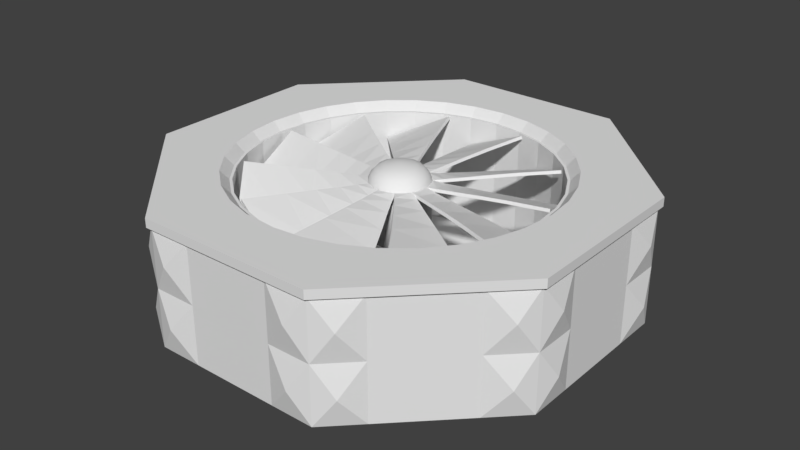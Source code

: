 # Source: BigFanThing.blend  (saved by Blender 2.77.0; exported with 4.5.12 LTS)
import bpy
from mathutils import Matrix  # noqa: F401  (used for matrix-valued properties, if any)

bpy.ops.wm.read_factory_settings(use_empty=True)
scene = bpy.context.scene
scene.name = 'Scene'

# ---- collections
col_collection_2 = bpy.data.collections.new('Collection 2'); scene.collection.children.link(col_collection_2)

# ---- world
world_world = bpy.data.worlds.new('World'); scene.world = world_world
world_world.color = (0.05088, 0.05088, 0.05088)
world_world.use_sun_shadow = False
world_world.sun_shadow_jitter_overblur = 0.0
world_world.cycles.sampling_method = 'MANUAL'

# ---- meshes
me_cylinder_014 = bpy.data.meshes.new('Cylinder.014')
me_cylinder_014.from_pydata([(0.2417, -0.9704, 0.4056), (0.857, -0.5152, 0.4056), (0.5946, -0.804, 0.302), (0.2417, -0.9704, 0.302), (0.9704, 0.2417, -1.5), (0.989, -0.148, -1.5), (0.989, -0.148, 0.4056), (0.857, -0.5152, -1.5), (0.5946, -0.804, -1.5), (0.5946, -0.804, 0.4056), (0.2417, -0.9704, -1.5), (-0.148, -0.989, -1.5), (-0.148, -0.989, 0.4056), (-0.5152, -0.857, -1.5), (-0.804, -0.5946, -1.5), (-0.804, -0.5946, 0.4056), (-0.9704, -0.2417, -1.5), (-0.9704, -0.2417, 0.4056), (-0.989, 0.148, -1.5), (-0.857, 0.5152, 0.4056), (-0.857, 0.5152, -1.5), (-0.5946, 0.804, -1.5), (-0.5946, 0.804, 0.4056), (-0.2417, 0.9704, -1.5), (-0.2417, 0.9704, 0.4056), (0.148, 0.989, -1.5), (0.5152, 0.857, -1.5), (0.5152, 0.857, 0.4056), (0.804, 0.5946, -1.5), (0.8778, 0.2186, 0.6388), (0.8946, -0.1339, 0.6388), (0.7753, -0.4661, 0.6388), (0.5379, -0.7273, 0.6388), (0.2186, -0.8778, 0.6388), (-0.1339, -0.8946, 0.6388), (-0.4661, -0.7753, 0.6388), (-0.7273, -0.5379, 0.6388), (-0.8778, -0.2186, 0.6388), (-0.8946, 0.1339, 0.6388), (-0.7753, 0.4661, 0.6388), (-0.5379, 0.7273, 0.6388), (-0.2186, 0.8778, 0.6388), (0.1339, 0.8946, 0.6388), (0.4661, 0.7753, 0.6388), (0.7273, 0.5379, 0.6388), (0.73, 0.1818, 0.7998), (0.7441, -0.1114, 0.7998), (0.6448, -0.3876, 0.7998), (0.4474, -0.6049, 0.7998), (0.1818, -0.73, 0.7998), (-0.1114, -0.7441, 0.7998), (-0.3876, -0.6448, 0.7998), (-0.6049, -0.4474, 0.7998), (-0.73, -0.1818, 0.7998), (-0.7441, 0.1114, 0.7998), (-0.6448, 0.3876, 0.7998), (-0.4474, 0.6049, 0.7998), (-0.1818, 0.73, 0.7998), (0.1114, 0.7441, 0.7998), (0.3876, 0.6448, 0.7998), (0.6049, 0.4474, 0.7998), (0.4776, 0.119, 0.9211), (0.4868, -0.07287, 0.9211), (0.4219, -0.2536, 0.9211), (0.2927, -0.3957, 0.9211), (0.119, -0.4776, 0.9211), (-0.07287, -0.4868, 0.9211), (-0.2536, -0.4219, 0.9211), (-0.3957, -0.2927, 0.9211), (-0.4776, -0.119, 0.9211), (-0.4868, 0.07287, 0.9211), (-0.4219, 0.2536, 0.9211), (-0.2927, 0.3957, 0.9211), (-0.119, 0.4776, 0.9211), (0.07287, 0.4868, 0.9211), (0.2536, 0.4219, 0.9211), (0.3957, 0.2927, 0.9211), (3.359e-07, 9.92e-08, 0.9929), (0.804, 0.5946, 0.4056), (0.148, 0.989, 0.4056), (-0.989, 0.148, 0.4056), (-0.5152, -0.857, 0.4056), (0.9704, 0.2417, 0.4056), (0.9704, 0.2417, 0.302), (0.989, -0.148, 0.302), (0.857, -0.5152, 0.302), (-0.148, -0.989, 0.302), (-0.5152, -0.857, 0.302), (-0.804, -0.5946, 0.302), (-0.9704, -0.2417, 0.302), (-0.989, 0.148, 0.302), (-0.857, 0.5152, 0.302), (-0.5946, 0.804, 0.302), (-0.2417, 0.9704, 0.302), (0.148, 0.989, 0.302), (0.5152, 0.857, 0.302), (0.804, 0.5946, 0.302)], [], [(4, 5, 7, 8, 10, 11, 13, 14, 16, 18, 20, 21, 23, 25, 26, 28), (35, 34, 50, 51), (15, 81, 35, 36), (82, 78, 44, 29), (12, 0, 33, 34), (27, 79, 42, 43), (9, 1, 31, 32), (24, 22, 40, 41), (6, 82, 29, 30), (19, 80, 38, 39), (17, 15, 36, 37), (81, 12, 34, 35), (78, 27, 43, 44), (0, 9, 32, 33), (79, 24, 41, 42), (1, 6, 30, 31), (22, 19, 39, 40), (80, 17, 37, 38), (42, 41, 57, 58), (36, 35, 51, 52), (43, 42, 58, 59), (30, 29, 45, 46), (37, 36, 52, 53), (44, 43, 59, 60), (31, 30, 46, 47), (38, 37, 53, 54), (29, 44, 60, 45), (32, 31, 47, 48), (39, 38, 54, 55), (33, 32, 48, 49), (40, 39, 55, 56), (34, 33, 49, 50), (41, 40, 56, 57), (70, 69, 77), (46, 45, 61, 62), (53, 52, 68, 69), (60, 59, 75, 76), (47, 46, 62, 63), (54, 53, 69, 70), (45, 60, 76, 61), (48, 47, 63, 64), (55, 54, 70, 71), (49, 48, 64, 65), (56, 55, 71, 72), (50, 49, 65, 66), (57, 56, 72, 73), (51, 50, 66, 67), (58, 57, 73, 74), (52, 51, 67, 68), (59, 58, 74, 75), (61, 76, 77), (64, 63, 77), (71, 70, 77), (65, 64, 77), (72, 71, 77), (66, 65, 77), (73, 72, 77), (67, 66, 77), (74, 73, 77), (68, 67, 77), (75, 74, 77), (62, 61, 77), (69, 68, 77), (76, 75, 77), (63, 62, 77), (3, 0, 12, 86), (86, 12, 81, 87), (87, 81, 15, 88), (88, 15, 17, 89), (89, 17, 80, 90), (90, 80, 19, 91), (91, 19, 22, 92), (92, 22, 24, 93), (93, 24, 79, 94), (94, 79, 27, 95), (95, 27, 78, 96), (96, 78, 82, 83), (4, 83, 84, 5), (28, 96, 83, 4), (26, 95, 96, 28), (25, 94, 95, 26), (23, 93, 94, 25), (21, 92, 93, 23), (20, 91, 92, 21), (18, 90, 91, 20), (16, 89, 90, 18), (14, 88, 89, 16), (13, 87, 88, 14), (11, 86, 87, 13), (10, 3, 86, 11), (8, 2, 3, 10), (7, 85, 2, 8), (5, 84, 85, 7), (85, 84, 83, 82, 6, 1), (3, 2, 9, 0), (85, 1, 9, 2)])
me_cylinder_014.polygons.foreach_set('use_smooth', [True] * 96)
_uv = me_cylinder_014.uv_layers.new(name='UVMap')
_uv.uv.foreach_set('vector', [0.0, 0.2007, 0.02201, 0.1172, 0.07012, 0.04971, 0.137, 0.008556, 0.2125, 0.0, 0.285, 0.02534, 0.3437, 0.08072, 0.3794, 0.1577, 0.3869, 0.2446, 0.3648, 0.3281, 0.3167, 0.3956, 0.2498, 0.4367, 0.1744, 0.4453, 0.1018, 0.42, 0.04318, 0.3646, 0.007433, 0.2876, 0.6669, 0.7525, 0.6604, 0.7147, 0.6973, 0.7105, 0.7024, 0.7401, 0.9023, 0.4479, 0.9339, 0.4501, 0.9189, 0.4976, 0.8911, 0.4956, 0.1418, 0.8907, 0.1793, 0.8915, 0.1727, 0.9395, 0.1398, 0.9388, 0.5935, 0.0536, 0.5561, 0.05437, 0.5538, 0.006375, 0.5866, 0.005699, 0.3869, 0.9501, 0.4185, 0.9479, 0.4297, 0.9956, 0.4019, 0.9976, 0.4455, 0.05209, 0.4138, 0.0499, 0.4289, 0.002449, 0.4567, 0.004374, 0.5292, 0.9456, 0.5666, 0.9464, 0.5597, 0.9943, 0.5269, 0.9936, 0.06644, 0.8916, 0.1037, 0.8907, 0.1063, 0.9389, 0.07361, 0.9396, 0.6873, 0.4501, 0.719, 0.4479, 0.7302, 0.4956, 0.7024, 0.4976, 0.8297, 0.4456, 0.8671, 0.4464, 0.8602, 0.4943, 0.8274, 0.4936, 0.6604, 0.0499, 0.6287, 0.05209, 0.6175, 0.004374, 0.6453, 0.002449, 0.2146, 0.893, 0.2466, 0.8953, 0.2318, 0.9429, 0.2037, 0.9409, 0.518, 0.05437, 0.4807, 0.0536, 0.4876, 0.005699, 0.5204, 0.006375, 0.4537, 0.9464, 0.4911, 0.9456, 0.4934, 0.9936, 0.4606, 0.9943, 5.792e-08, 0.8956, 0.03142, 0.8933, 0.04286, 0.9411, 0.01528, 0.9431, 0.6018, 0.9479, 0.6335, 0.9501, 0.6184, 0.9976, 0.5906, 0.9956, 0.7542, 0.4464, 0.7916, 0.4456, 0.7939, 0.4936, 0.7611, 0.4943, 1.0, 0.7147, 0.9935, 0.7525, 0.958, 0.7401, 0.9631, 0.7105, 0.6983, 0.82, 0.6797, 0.788, 0.7124, 0.7679, 0.727, 0.793, 0.9935, 0.6384, 1.0, 0.6762, 0.9631, 0.6804, 0.958, 0.6508, 0.8469, 0.5, 0.8797, 0.5075, 0.869, 0.5484, 0.8433, 0.5425, 0.7498, 0.8687, 0.722, 0.8473, 0.7455, 0.8143, 0.7673, 0.831, 0.9621, 0.5709, 0.9807, 0.6029, 0.9479, 0.623, 0.9334, 0.598, 0.7807, 0.5075, 0.8135, 0.5, 0.8171, 0.5425, 0.7914, 0.5484, 0.8135, 0.8909, 0.7807, 0.8834, 0.7914, 0.8425, 0.8171, 0.8484, 0.9106, 0.5222, 0.9384, 0.5436, 0.9149, 0.5767, 0.8931, 0.5599, 0.722, 0.5436, 0.7498, 0.5222, 0.7673, 0.5599, 0.7455, 0.5767, 0.8797, 0.8834, 0.8469, 0.8909, 0.8433, 0.8484, 0.869, 0.8425, 0.6797, 0.6029, 0.6983, 0.5709, 0.727, 0.598, 0.7124, 0.623, 0.9384, 0.8473, 0.9106, 0.8687, 0.8931, 0.831, 0.9149, 0.8143, 0.6604, 0.6762, 0.6669, 0.6384, 0.7024, 0.6508, 0.6973, 0.6804, 0.9807, 0.788, 0.9621, 0.82, 0.9334, 0.793, 0.9479, 0.7679, 0.8229, 0.7803, 0.8087, 0.777, 0.8302, 0.6955, 0.8433, 0.5425, 0.869, 0.5484, 0.8517, 0.6139, 0.8375, 0.6106, 0.7673, 0.831, 0.7455, 0.8143, 0.7832, 0.7613, 0.7953, 0.7706, 0.9334, 0.598, 0.9479, 0.623, 0.8955, 0.6553, 0.8874, 0.6414, 0.7914, 0.5484, 0.8171, 0.5425, 0.8229, 0.6106, 0.8087, 0.6139, 0.8171, 0.8484, 0.7914, 0.8425, 0.8087, 0.777, 0.8229, 0.7803, 0.8931, 0.5599, 0.9149, 0.5767, 0.8772, 0.6296, 0.8651, 0.6203, 0.7455, 0.5767, 0.7673, 0.5599, 0.7953, 0.6203, 0.7832, 0.6296, 0.869, 0.8425, 0.8433, 0.8484, 0.8375, 0.7803, 0.8517, 0.777, 0.7124, 0.623, 0.727, 0.598, 0.773, 0.6414, 0.7649, 0.6553, 0.9149, 0.8143, 0.8931, 0.831, 0.8651, 0.7706, 0.8772, 0.7613, 0.6973, 0.6804, 0.7024, 0.6508, 0.7593, 0.6707, 0.7565, 0.6871, 0.9479, 0.7679, 0.9334, 0.793, 0.8874, 0.7495, 0.8955, 0.7356, 0.7024, 0.7401, 0.6973, 0.7105, 0.7565, 0.7038, 0.7593, 0.7202, 0.9631, 0.7105, 0.958, 0.7401, 0.9011, 0.7202, 0.9039, 0.7038, 0.727, 0.793, 0.7124, 0.7679, 0.7649, 0.7356, 0.773, 0.7495, 0.958, 0.6508, 0.9631, 0.6804, 0.9039, 0.6871, 0.9011, 0.6707, 0.8651, 0.6203, 0.8772, 0.6296, 0.8302, 0.6955, 0.7832, 0.6296, 0.7953, 0.6203, 0.8302, 0.6955, 0.8517, 0.777, 0.8375, 0.7803, 0.8302, 0.6955, 0.7649, 0.6553, 0.773, 0.6414, 0.8302, 0.6955, 0.8772, 0.7613, 0.8651, 0.7706, 0.8302, 0.6955, 0.7565, 0.6871, 0.7593, 0.6707, 0.8302, 0.6955, 0.8955, 0.7356, 0.8874, 0.7495, 0.8302, 0.6955, 0.7593, 0.7202, 0.7565, 0.7038, 0.8302, 0.6955, 0.9039, 0.7038, 0.9011, 0.7202, 0.8302, 0.6955, 0.773, 0.7495, 0.7649, 0.7356, 0.8302, 0.6955, 0.9011, 0.6707, 0.9039, 0.6871, 0.8302, 0.6955, 0.8375, 0.6106, 0.8517, 0.6139, 0.8302, 0.6955, 0.7953, 0.7706, 0.7832, 0.7613, 0.8302, 0.6955, 0.8874, 0.6414, 0.8955, 0.6553, 0.8302, 0.6955, 0.8087, 0.6139, 0.8229, 0.6106, 0.8302, 0.6955, 0.5561, 0.09841, 0.5561, 0.07533, 0.5935, 0.07456, 0.5935, 0.09764, 0.6287, 0.09613, 0.6287, 0.07305, 0.6604, 0.07086, 0.6604, 0.09394, 0.9339, 0.4061, 0.9339, 0.4291, 0.9023, 0.4269, 0.9023, 0.4039, 0.8671, 0.4024, 0.8671, 0.4254, 0.8297, 0.4247, 0.8297, 0.4016, 0.7916, 0.4016, 0.7916, 0.4247, 0.7542, 0.4254, 0.7542, 0.4024, 0.719, 0.4039, 0.719, 0.4269, 0.6873, 0.4291, 0.6873, 0.4061, 0.6335, 0.9061, 0.6335, 0.9291, 0.6018, 0.9269, 0.6018, 0.9039, 0.5666, 0.9024, 0.5666, 0.9254, 0.5292, 0.9247, 0.5292, 0.9016, 0.4911, 0.9016, 0.4911, 0.9247, 0.4537, 0.9254, 0.4537, 0.9024, 0.4185, 0.9039, 0.4185, 0.9269, 0.3869, 0.9291, 0.3869, 0.9061, 0.2466, 0.8513, 0.2466, 0.8743, 0.2146, 0.8721, 0.2146, 0.849, 0.1793, 0.8474, 0.1793, 0.8705, 0.1418, 0.8697, 0.1418, 0.8467, 0.1037, 0.4453, 0.1037, 0.8467, 0.06644, 0.8476, 0.06644, 0.4462, 0.1793, 0.4461, 0.1793, 0.8474, 0.1418, 0.8467, 0.1418, 0.4453, 0.2466, 0.4499, 0.2466, 0.8513, 0.2146, 0.849, 0.2146, 0.4476, 0.4185, 0.5023, 0.4185, 0.9039, 0.3869, 0.9061, 0.3869, 0.5045, 0.4911, 0.5, 0.4911, 0.9016, 0.4537, 0.9024, 0.4537, 0.5008, 0.5666, 0.5008, 0.5666, 0.9024, 0.5292, 0.9016, 0.5292, 0.5, 0.6335, 0.5045, 0.6335, 0.9061, 0.6018, 0.9039, 0.6018, 0.5023, 0.719, 0.00228, 0.719, 0.4039, 0.6873, 0.4061, 0.6873, 0.004472, 0.7916, 0.0, 0.7916, 0.4016, 0.7542, 0.4024, 0.7542, 0.0007698, 0.8671, 0.0007697, 0.8671, 0.4024, 0.8297, 0.4016, 0.8297, 0.0, 0.9339, 0.004472, 0.9339, 0.4061, 0.9023, 0.4039, 0.9023, 0.00228, 0.6287, 0.4977, 0.6287, 0.09613, 0.6604, 0.09394, 0.6604, 0.4955, 0.5561, 0.5, 0.5561, 0.09841, 0.5935, 0.09764, 0.5935, 0.4992, 0.4807, 0.4992, 0.4807, 0.09764, 0.518, 0.09841, 0.518, 0.5, 0.4138, 0.4955, 0.4138, 0.09394, 0.4455, 0.09613, 0.4455, 0.4977, 0.03142, 0.4479, 0.03142, 0.8492, 4.634e-08, 0.8516, 0.0, 0.4502, 4.634e-08, 0.8516, 0.06644, 0.8476, 0.1037, 0.8467, 0.1037, 0.8698, 0.03142, 0.8723, 5.792e-08, 0.8747, 0.518, 0.09841, 0.4807, 0.09764, 0.4807, 0.07456, 0.518, 0.07533, 0.4138, 0.09394, 0.4138, 0.07086, 0.4455, 0.07305, 0.4455, 0.09613])
me_cylinder_014.use_remesh_preserve_volume = False
me_cylinder_014.use_remesh_preserve_attributes = False
me_cylinder_014.use_mirror_vertex_groups = False
me_cylinder_014.update()
me_cylinder_013 = bpy.data.meshes.new('Cylinder.013')
me_cylinder_013.from_pydata([(1.0, 7.55e-08, 0.4056), (0.8315, 0.5556, 0.302), (1.35, 0.05737, 0.4257), (1.151, 0.7156, 0.3219), (1.157, 0.6943, 0.22), (1.357, 0.03602, 0.3238), (1.913, 0.1408, 0.4568), (1.676, 1.011, 0.2265), (1.688, 0.9879, 0.1263), (1.925, 0.1176, 0.3566), (2.667, 0.2429, 0.5085), (2.388, 1.435, 0.0844), (2.396, 1.402, -0.01346), (2.675, 0.21, 0.4106), (3.608, 0.3649, 0.5614), (3.291, 1.95, -0.08395), (3.3, 1.91, -0.1791), (3.617, 0.325, 0.4663), (4.938, 0.4995, 0.6233), (4.331, 2.564, -0.283), (4.341, 2.524, -0.3781), (4.947, 0.4597, 0.5282), (0.8315, 0.5556, 0.4056), (1.0, 7.451e-08, 0.302), (0.8296, 0.5584, 0.4056), (0.3795, 0.9252, 0.302), (1.088, 0.8015, 0.4257), (0.5548, 1.236, 0.3219), (0.5721, 1.222, 0.22), (1.105, 0.7875, 0.3238), (1.508, 1.185, 0.4568), (0.826, 1.775, 0.2265), (0.849, 1.762, 0.1263), (1.531, 1.172, 0.3566), (2.077, 1.691, 0.5085), (1.18, 2.524, 0.0844), (1.205, 2.501, -0.01346), (2.102, 1.668, 0.4106), (2.789, 2.317, 0.5614), (1.641, 3.455, -0.08395), (1.671, 3.427, -0.1791), (2.819, 2.289, 0.4663), (3.817, 3.172, 0.6233), (2.161, 4.545, -0.283), (2.192, 4.517, -0.3781), (3.848, 3.144, 0.5282), (0.3795, 0.9252, 0.4056), (0.8296, 0.5584, 0.302), (0.3764, 0.9265, 0.4056), (-0.2018, 0.9794, 0.302), (0.4551, 1.273, 0.4257), (-0.23, 1.335, 0.3219), (-0.2077, 1.333, 0.22), (0.4773, 1.27, 0.3238), (0.5895, 1.825, 0.4568), (-0.3058, 1.934, 0.2265), (-0.2798, 1.936, 0.1263), (0.6156, 1.827, 0.3566), (0.7787, 2.562, 0.5085), (-0.4307, 2.753, 0.0844), (-0.3972, 2.748, -0.01346), (0.8123, 2.557, 0.4106), (1.02, 3.48, 0.5614), (-0.5679, 3.783, -0.08395), (-0.5274, 3.776, -0.1791), (1.06, 3.473, 0.4663), (1.396, 4.763, 0.6233), (-0.7449, 4.977, -0.283), (-0.7044, 4.971, -0.3781), (1.436, 4.757, 0.5282), (-0.2018, 0.9794, 0.4056), (0.3764, 0.9265, 0.302), (-0.2043, 0.9789, 0.4056), (-0.7137, 0.7004, 0.302), (-0.2043, 0.9789, 0.302), (-0.332, 1.31, 0.4257), (-0.9356, 0.9801, 0.3219), (-0.916, 0.9908, 0.22), (-0.3124, 1.321, 0.3238), (-0.5286, 1.844, 0.4568), (-1.332, 1.434, 0.2265), (-1.312, 1.451, 0.1263), (-0.5083, 1.86, 0.3566), (-0.7826, 2.561, 0.5085), (-1.893, 2.045, 0.0844), (-1.862, 2.059, -0.01346), (-0.7521, 2.576, 0.4106), (-1.094, 3.457, 0.5614), (-2.581, 2.823, -0.08395), (-2.544, 2.84, -0.1791), (-1.057, 3.474, 0.4663), (-1.498, 4.732, 0.6233), (-3.394, 3.716, -0.283), (-3.357, 3.733, -0.3781), (-1.461, 4.749, 0.5282), (-0.7137, 0.7004, 0.4056), (-0.6967, 0.7173, 0.4056), (-0.9778, 0.2093, 0.302), (-0.6967, 0.7173, 0.302), (-0.9819, 0.9286, 0.4257), (-1.315, 0.3267, 0.3219), (-1.304, 0.3462, 0.22), (-0.9711, 0.9481, 0.3238), (-1.434, 1.274, 0.4568), (-1.893, 0.498, 0.2265), (-1.885, 0.5228, 0.1263), (-1.425, 1.299, 0.3566), (-2.032, 1.744, 0.5085), (-2.693, 0.7131, 0.0844), (-2.675, 0.7419, -0.01346), (-2.014, 1.773, 0.4106), (-2.775, 2.334, 0.5614), (-3.691, 1.002, -0.08395), (-3.669, 1.036, -0.1791), (-2.753, 2.368, 0.4663), (-3.799, 3.194, 0.6233), (-4.857, 1.321, -0.283), (-4.835, 1.355, -0.3781), (-3.777, 3.229, 0.5282), (-0.9778, 0.2093, 0.4056), (-0.975, 0.2223, 0.4056), (-0.9342, -0.3569, 0.302), (-0.975, 0.2223, 0.302), (-1.329, 0.2442, 0.4257), (-1.281, -0.442, 0.3219), (-1.282, -0.4198, 0.22), (-1.331, 0.2664, 0.3238), (-1.896, 0.2879, 0.4568), (-1.859, -0.6133, 0.2265), (-1.866, -0.5879, 0.1263), (-1.903, 0.3132, 0.3566), (-2.654, 0.3559, 0.5085), (-2.647, -0.8684, 0.0844), (-2.648, -0.8345, -0.01346), (-2.655, 0.3898, 0.4106), (-3.598, 0.4461, 0.5614), (-3.642, -1.17, -0.08395), (-3.642, -1.129, -0.1791), (-3.599, 0.487, 0.4663), (-4.925, 0.6105, 0.6233), (-4.793, -1.537, -0.283), (-4.793, -1.496, -0.3781), (-4.926, 0.6514, 0.5282), (-0.9342, -0.3569, 0.4056), (-0.9439, -0.3302, 0.4056), (-0.6014, -0.799, 0.4056), (-0.6014, -0.799, 0.302), (-1.256, -0.5, 0.4257), (-0.8497, -1.055, 0.3219), (-0.8628, -1.037, 0.22), (-1.269, -0.482, 0.3238), (-1.759, -0.7646, 0.4568), (-1.248, -1.508, 0.2265), (-1.267, -1.49, 0.1263), (-1.778, -0.7466, 0.3566), (-2.437, -1.11, 0.5085), (-1.78, -2.143, 0.0844), (-1.799, -2.115, -0.01346), (-2.456, -1.082, 0.4106), (-3.285, -1.536, 0.5614), (-2.462, -2.927, -0.08395), (-2.484, -2.893, -0.1791), (-3.307, -1.501, 0.4663), (-4.496, -2.102, 0.6233), (-3.242, -3.85, -0.283), (-3.264, -3.815, -0.3781), (-4.518, -2.068, 0.5282), (-0.9439, -0.3302, 0.302), (-0.6178, -0.7864, 0.4056), (-0.07676, -0.997, 0.302), (-0.789, -1.097, 0.4257), (-0.148, -1.347, 0.3219), (-0.1688, -1.339, 0.22), (-0.8098, -1.089, 0.3238), (-1.071, -1.591, 0.4568), (-0.2404, -1.943, 0.2265), (-0.2661, -1.938, 0.1263), (-1.097, -1.586, 0.3566), (-1.456, -2.247, 0.5085), (-0.3467, -2.764, 0.0844), (-0.3777, -2.751, -0.01346), (-1.487, -2.233, 0.4106), (-1.942, -3.062, 0.5614), (-0.4995, -3.792, -0.08395), (-0.5367, -3.775, -0.1791), (-1.979, -3.045, 0.4663), (-2.658, -4.192, 0.6233), (-0.6596, -4.989, -0.283), (-0.6969, -4.972, -0.3781), (-2.695, -4.174, 0.5282), (-0.07676, -0.997, 0.4056), (-0.6178, -0.7864, 0.302), (-0.1036, -0.9946, 0.4056), (0.4665, -0.8845, 0.302), (-0.08279, -1.349, 0.4257), (0.5926, -1.218, 0.3219), (0.5707, -1.223, 0.22), (-0.1047, -1.353, 0.3238), (-0.05807, -1.917, 0.4568), (0.8321, -1.772, 0.2265), (0.8077, -1.782, 0.1263), (-0.08243, -1.927, 0.3566), (-0.0346, -2.678, 0.5085), (1.18, -2.524, 0.0844), (1.146, -2.529, -0.01346), (-0.06817, -2.682, 0.4106), (-0.01073, -3.626, 0.5614), (1.599, -3.475, -0.08395), (1.558, -3.48, -0.1791), (-0.05136, -3.631, 0.4663), (-0.01459, -4.963, 0.6233), (2.101, -4.573, -0.283), (2.061, -4.579, -0.3781), (-0.05522, -4.968, 0.5282), (0.4665, -0.8845, 0.4056), (-0.1036, -0.9946, 0.302), (0.8443, -0.5358, 0.4056), (0.9997, 0.02353, 0.302), (1.171, -0.6751, 0.4257), (1.355, -0.0123, 0.3219), (1.349, -0.03379, 0.22), (1.165, -0.6966, 0.3238), (1.69, -0.9061, 0.4568), (1.957, -0.04455, 0.2265), (1.955, -0.0706, 0.1263), (1.688, -0.9321, 0.3566), (2.382, -1.224, 0.5085), (2.785, -0.06799, 0.0844), (2.775, -0.1001, -0.01346), (2.371, -1.256, 0.4106), (3.241, -1.625, 0.5614), (3.823, -0.117, -0.08395), (3.81, -0.1557, -0.1791), (3.228, -1.664, 0.4663), (4.437, -2.224, 0.6233), (5.03, -0.1564, -0.283), (5.017, -0.1951, -0.3781), (4.423, -2.263, 0.5282), (0.9997, 0.02353, 0.4056), (0.8443, -0.5358, 0.302), (0.4264, -0.9046, 0.4056), (0.857, -0.5152, 0.302), (0.6276, -1.197, 0.4257), (1.138, -0.7356, 0.3219), (1.121, -0.7506, 0.22), (0.611, -1.212, 0.3238), (0.9429, -1.67, 0.4568), (1.629, -1.085, 0.2265), (1.613, -1.106, 0.1263), (0.927, -1.691, 0.3566), (1.357, -2.309, 0.5085), (2.316, -1.548, 0.0844), (2.29, -1.57, -0.01346), (1.33, -2.33, 0.4106), (1.868, -3.108, 0.5614), (3.167, -2.145, -0.08395), (3.135, -2.171, -0.1791), (1.836, -3.133, 0.4663), (2.557, -4.254, 0.6233), (4.165, -2.825, -0.283), (4.133, -2.85, -0.3781), (2.525, -4.279, 0.5282), (0.857, -0.5152, 0.4056), (0.4264, -0.9046, 0.302)], [], [(2, 5, 9, 6), (0, 23, 5, 2), (23, 1, 4, 5), (1, 22, 3, 4), (22, 0, 2, 3), (9, 8, 12, 13), (3, 2, 6, 7), (4, 3, 7, 8), (5, 4, 8, 9), (13, 12, 16, 17), (12, 11, 15, 16), (11, 10, 14, 15), (6, 9, 13, 10), (7, 6, 10, 11), (8, 7, 11, 12), (14, 17, 21, 18), (10, 13, 17, 14), (20, 19, 18, 21), (15, 14, 18, 19), (16, 15, 19, 20), (17, 16, 20, 21), (26, 29, 33, 30), (24, 47, 29, 26), (47, 25, 28, 29), (25, 46, 27, 28), (46, 24, 26, 27), (33, 32, 36, 37), (27, 26, 30, 31), (28, 27, 31, 32), (29, 28, 32, 33), (37, 36, 40, 41), (36, 35, 39, 40), (35, 34, 38, 39), (30, 33, 37, 34), (31, 30, 34, 35), (32, 31, 35, 36), (38, 41, 45, 42), (34, 37, 41, 38), (44, 43, 42, 45), (39, 38, 42, 43), (40, 39, 43, 44), (41, 40, 44, 45), (50, 53, 57, 54), (48, 71, 53, 50), (71, 49, 52, 53), (49, 70, 51, 52), (70, 48, 50, 51), (57, 56, 60, 61), (51, 50, 54, 55), (52, 51, 55, 56), (53, 52, 56, 57), (61, 60, 64, 65), (60, 59, 63, 64), (59, 58, 62, 63), (54, 57, 61, 58), (55, 54, 58, 59), (56, 55, 59, 60), (62, 65, 69, 66), (58, 61, 65, 62), (68, 67, 66, 69), (63, 62, 66, 67), (64, 63, 67, 68), (65, 64, 68, 69), (75, 78, 82, 79), (72, 74, 78, 75), (74, 73, 77, 78), (73, 95, 76, 77), (95, 72, 75, 76), (82, 81, 85, 86), (76, 75, 79, 80), (77, 76, 80, 81), (78, 77, 81, 82), (86, 85, 89, 90), (85, 84, 88, 89), (84, 83, 87, 88), (79, 82, 86, 83), (80, 79, 83, 84), (81, 80, 84, 85), (87, 90, 94, 91), (83, 86, 90, 87), (93, 92, 91, 94), (88, 87, 91, 92), (89, 88, 92, 93), (90, 89, 93, 94), (99, 102, 106, 103), (96, 98, 102, 99), (98, 97, 101, 102), (97, 119, 100, 101), (119, 96, 99, 100), (106, 105, 109, 110), (100, 99, 103, 104), (101, 100, 104, 105), (102, 101, 105, 106), (110, 109, 113, 114), (109, 108, 112, 113), (108, 107, 111, 112), (103, 106, 110, 107), (104, 103, 107, 108), (105, 104, 108, 109), (111, 114, 118, 115), (107, 110, 114, 111), (117, 116, 115, 118), (112, 111, 115, 116), (113, 112, 116, 117), (114, 113, 117, 118), (123, 126, 130, 127), (120, 122, 126, 123), (122, 121, 125, 126), (121, 143, 124, 125), (143, 120, 123, 124), (130, 129, 133, 134), (124, 123, 127, 128), (125, 124, 128, 129), (126, 125, 129, 130), (134, 133, 137, 138), (133, 132, 136, 137), (132, 131, 135, 136), (127, 130, 134, 131), (128, 127, 131, 132), (129, 128, 132, 133), (135, 138, 142, 139), (131, 134, 138, 135), (141, 140, 139, 142), (136, 135, 139, 140), (137, 136, 140, 141), (138, 137, 141, 142), (147, 150, 154, 151), (144, 167, 150, 147), (167, 146, 149, 150), (146, 145, 148, 149), (145, 144, 147, 148), (154, 153, 157, 158), (148, 147, 151, 152), (149, 148, 152, 153), (150, 149, 153, 154), (158, 157, 161, 162), (157, 156, 160, 161), (156, 155, 159, 160), (151, 154, 158, 155), (152, 151, 155, 156), (153, 152, 156, 157), (159, 162, 166, 163), (155, 158, 162, 159), (165, 164, 163, 166), (160, 159, 163, 164), (161, 160, 164, 165), (162, 161, 165, 166), (170, 173, 177, 174), (168, 191, 173, 170), (191, 169, 172, 173), (169, 190, 171, 172), (190, 168, 170, 171), (177, 176, 180, 181), (171, 170, 174, 175), (172, 171, 175, 176), (173, 172, 176, 177), (181, 180, 184, 185), (180, 179, 183, 184), (179, 178, 182, 183), (174, 177, 181, 178), (175, 174, 178, 179), (176, 175, 179, 180), (182, 185, 189, 186), (178, 181, 185, 182), (188, 187, 186, 189), (183, 182, 186, 187), (184, 183, 187, 188), (185, 184, 188, 189), (194, 197, 201, 198), (192, 215, 197, 194), (215, 193, 196, 197), (193, 214, 195, 196), (214, 192, 194, 195), (201, 200, 204, 205), (195, 194, 198, 199), (196, 195, 199, 200), (197, 196, 200, 201), (205, 204, 208, 209), (204, 203, 207, 208), (203, 202, 206, 207), (198, 201, 205, 202), (199, 198, 202, 203), (200, 199, 203, 204), (206, 209, 213, 210), (202, 205, 209, 206), (212, 211, 210, 213), (207, 206, 210, 211), (208, 207, 211, 212), (209, 208, 212, 213), (218, 221, 225, 222), (216, 239, 221, 218), (239, 217, 220, 221), (217, 238, 219, 220), (238, 216, 218, 219), (225, 224, 228, 229), (219, 218, 222, 223), (220, 219, 223, 224), (221, 220, 224, 225), (229, 228, 232, 233), (228, 227, 231, 232), (227, 226, 230, 231), (222, 225, 229, 226), (223, 222, 226, 227), (224, 223, 227, 228), (230, 233, 237, 234), (226, 229, 233, 230), (236, 235, 234, 237), (231, 230, 234, 235), (232, 231, 235, 236), (233, 232, 236, 237), (242, 245, 249, 246), (240, 263, 245, 242), (263, 241, 244, 245), (241, 262, 243, 244), (262, 240, 242, 243), (249, 248, 252, 253), (243, 242, 246, 247), (244, 243, 247, 248), (245, 244, 248, 249), (253, 252, 256, 257), (252, 251, 255, 256), (251, 250, 254, 255), (246, 249, 253, 250), (247, 246, 250, 251), (248, 247, 251, 252), (254, 257, 261, 258), (250, 253, 257, 254), (260, 259, 258, 261), (255, 254, 258, 259), (256, 255, 259, 260), (257, 256, 260, 261)])
_uv = me_cylinder_013.uv_layers.new(name='UVMap')
_uv.uv.foreach_set('vector', [0.1671, 0.7638, 0.1737, 0.7642, 0.1736, 0.7863, 0.1671, 0.7856, 0.1672, 0.7505, 0.1738, 0.7497, 0.1737, 0.7642, 0.1671, 0.7638, 0.8013, 0.004783, 0.8135, 0.007335, 0.8089, 0.02801, 0.7944, 0.02523, 0.957, 0.5016, 0.9635, 0.5006, 0.962, 0.523, 0.9555, 0.5238, 0.5286, 0.5049, 0.541, 0.5069, 0.5379, 0.5283, 0.5233, 0.5259, 0.7847, 0.05934, 0.8028, 0.06335, 0.7988, 0.1103, 0.7735, 0.1043, 0.5233, 0.5259, 0.5379, 0.5283, 0.5334, 0.5633, 0.5148, 0.5611, 0.9555, 0.5238, 0.962, 0.523, 0.9625, 0.5605, 0.9561, 0.5615, 0.7944, 0.02523, 0.8089, 0.02801, 0.8028, 0.06335, 0.7847, 0.05934, 0.7735, 0.1043, 0.7988, 0.1103, 0.7912, 0.1697, 0.7581, 0.1609, 0.9561, 0.6126, 0.9625, 0.6121, 0.963, 0.6767, 0.9568, 0.677, 0.4993, 0.6072, 0.5255, 0.6097, 0.5171, 0.6682, 0.4823, 0.6659, 0.1671, 0.7856, 0.1736, 0.7863, 0.1729, 0.8162, 0.1664, 0.8152, 0.5148, 0.5611, 0.5334, 0.5633, 0.5255, 0.6097, 0.4993, 0.6072, 0.9561, 0.5615, 0.9625, 0.5605, 0.9625, 0.6121, 0.9561, 0.6126, 0.1664, 0.8523, 0.1727, 0.8536, 0.1738, 0.9075, 0.1674, 0.9062, 0.1664, 0.8152, 0.1729, 0.8162, 0.1727, 0.8536, 0.1664, 0.8523, 0.2277, 0.7956, 0.2337, 0.7965, 0.2351, 0.8407, 0.2291, 0.8397, 0.4823, 0.6659, 0.5171, 0.6682, 0.5066, 0.7507, 0.4615, 0.7431, 0.9568, 0.677, 0.963, 0.6767, 0.9635, 0.7518, 0.9573, 0.7522, 0.7581, 0.1609, 0.7912, 0.1697, 0.7804, 0.2475, 0.7357, 0.2405, 0.9934, 0.02095, 0.9999, 0.02022, 0.9999, 0.05315, 0.9936, 0.05363, 0.9934, 0.0004365, 1.0, 0.0, 0.9999, 0.02022, 0.9934, 0.02095, 0.4051, 0.4943, 0.3927, 0.4964, 0.3885, 0.4756, 0.4032, 0.4729, 0.9647, 0.7457, 0.9713, 0.7446, 0.9699, 0.7638, 0.9635, 0.7654, 0.8002, 0.2548, 0.8126, 0.2568, 0.8095, 0.2782, 0.7949, 0.2758, 0.3984, 0.4379, 0.3798, 0.4408, 0.3643, 0.396, 0.3906, 0.3922, 0.7949, 0.2758, 0.8095, 0.2782, 0.805, 0.3132, 0.7864, 0.311, 0.9635, 0.7654, 0.9699, 0.7638, 0.9704, 0.7947, 0.9642, 0.7966, 0.4032, 0.4729, 0.3885, 0.4756, 0.3798, 0.4408, 0.3984, 0.4379, 0.3906, 0.3922, 0.3643, 0.396, 0.3471, 0.3384, 0.382, 0.3343, 0.9642, 0.8383, 0.9703, 0.8366, 0.9709, 0.8897, 0.9649, 0.8915, 0.7709, 0.357, 0.7971, 0.3596, 0.7887, 0.4181, 0.754, 0.4158, 0.9936, 0.05363, 0.9999, 0.05315, 0.9992, 0.09623, 0.9931, 0.09719, 0.7864, 0.311, 0.805, 0.3132, 0.7971, 0.3596, 0.7709, 0.357, 0.9642, 0.7966, 0.9704, 0.7947, 0.9703, 0.8366, 0.9642, 0.8383, 0.9932, 0.1513, 0.9992, 0.1502, 1.0, 0.2256, 0.994, 0.2267, 0.9931, 0.09719, 0.9992, 0.09623, 0.9992, 0.1502, 0.9932, 0.1513, 0.1973, 0.7963, 0.2038, 0.7961, 0.2041, 0.8438, 0.1976, 0.844, 0.754, 0.4158, 0.7887, 0.4181, 0.7783, 0.5006, 0.7331, 0.493, 0.9649, 0.8915, 0.9709, 0.8897, 0.9713, 0.9509, 0.9653, 0.9527, 0.382, 0.3343, 0.3471, 0.3384, 0.3253, 0.2626, 0.3707, 0.2525, 0.9871, 0.5221, 0.9936, 0.5223, 0.9936, 0.5567, 0.9872, 0.5562, 0.9871, 0.5009, 0.9937, 0.5006, 0.9936, 0.5223, 0.9871, 0.5221, 0.4081, 0.2441, 0.3958, 0.2462, 0.3913, 0.2252, 0.4061, 0.2226, 0.1425, 0.7509, 0.149, 0.7497, 0.1474, 0.7666, 0.1408, 0.7667, 0.8005, 0.5049, 0.8128, 0.5069, 0.8098, 0.5283, 0.7952, 0.5259, 0.4012, 0.1874, 0.3823, 0.1902, 0.3664, 0.1451, 0.3932, 0.1416, 0.7952, 0.5259, 0.8098, 0.5283, 0.8052, 0.5633, 0.7867, 0.561, 0.1408, 0.7667, 0.1474, 0.7666, 0.1478, 0.7957, 0.1414, 0.7958, 0.4061, 0.2226, 0.3913, 0.2252, 0.3823, 0.1902, 0.4012, 0.1874, 0.3932, 0.1416, 0.3664, 0.1451, 0.3487, 0.08715, 0.3843, 0.08347, 0.1415, 0.836, 0.1479, 0.8366, 0.1484, 0.887, 0.1421, 0.8861, 0.7712, 0.6071, 0.7974, 0.6097, 0.789, 0.6682, 0.7543, 0.6658, 0.9872, 0.5562, 0.9936, 0.5567, 0.9929, 0.6023, 0.9867, 0.6019, 0.7867, 0.561, 0.8052, 0.5633, 0.7974, 0.6097, 0.7712, 0.6071, 0.1414, 0.7958, 0.1478, 0.7957, 0.1479, 0.8366, 0.1415, 0.836, 0.9868, 0.659, 0.9928, 0.6594, 0.9937, 0.7403, 0.9877, 0.7398, 0.9867, 0.6019, 0.9929, 0.6023, 0.9928, 0.6594, 0.9868, 0.659, 0.2351, 0.7932, 0.2416, 0.7938, 0.2423, 0.8345, 0.2358, 0.8339, 0.7543, 0.6658, 0.789, 0.6682, 0.7785, 0.7506, 0.7334, 0.743, 0.1421, 0.8861, 0.1484, 0.887, 0.149, 0.9463, 0.1426, 0.9454, 0.3843, 0.08347, 0.3487, 0.08715, 0.3263, 0.01094, 0.3727, 0.001463, 0.9876, 0.7596, 0.9943, 0.7595, 0.9941, 0.7904, 0.9875, 0.7904, 0.9878, 0.7403, 0.9943, 0.7406, 0.9943, 0.7595, 0.9876, 0.7596, 0.128, 0.2441, 0.1158, 0.2463, 0.1112, 0.2251, 0.1259, 0.2225, 0.9588, 0.2507, 0.9653, 0.2496, 0.9639, 0.2718, 0.9575, 0.2724, 0.3922, 0.5051, 0.4045, 0.5071, 0.4015, 0.5285, 0.3868, 0.5261, 0.121, 0.1873, 0.102, 0.1899, 0.08586, 0.1444, 0.1129, 0.1413, 0.3868, 0.5261, 0.4015, 0.5285, 0.3969, 0.5635, 0.3783, 0.5612, 0.9575, 0.2724, 0.9639, 0.2718, 0.9644, 0.3091, 0.9581, 0.31, 0.1259, 0.2225, 0.1112, 0.2251, 0.102, 0.1899, 0.121, 0.1873, 0.1129, 0.1413, 0.08586, 0.1444, 0.06789, 0.08606, 0.1039, 0.08293, 0.9581, 0.3609, 0.9643, 0.3606, 0.9649, 0.425, 0.9588, 0.425, 0.3628, 0.6073, 0.389, 0.6099, 0.3806, 0.6684, 0.3459, 0.666, 0.9875, 0.7904, 0.9941, 0.7904, 0.9933, 0.8307, 0.9868, 0.8312, 0.3783, 0.5612, 0.3969, 0.5635, 0.389, 0.6099, 0.3628, 0.6073, 0.9581, 0.31, 0.9644, 0.3091, 0.9643, 0.3606, 0.9581, 0.3609, 0.9867, 0.8819, 0.9932, 0.8812, 0.9943, 0.9517, 0.9878, 0.9524, 0.9868, 0.8312, 0.9933, 0.8307, 0.9932, 0.8812, 0.9867, 0.8819, 0.1968, 0.8455, 0.1902, 0.8455, 0.1898, 0.7975, 0.1964, 0.7975, 0.3459, 0.666, 0.3806, 0.6684, 0.3702, 0.7508, 0.3251, 0.7431, 0.9588, 0.425, 0.9649, 0.425, 0.9653, 0.4999, 0.9593, 0.5, 0.1039, 0.08293, 0.06789, 0.08606, 0.04519, 0.009351, 0.09216, 0.0006839, 0.9725, 0.5227, 0.9792, 0.5226, 0.979, 0.5579, 0.9724, 0.5576, 0.9727, 0.501, 0.9792, 0.5006, 0.9792, 0.5226, 0.9725, 0.5227, 0.2687, 0.2434, 0.2565, 0.2456, 0.2519, 0.2244, 0.2667, 0.2218, 0.9802, 0.5019, 0.9867, 0.5006, 0.9854, 0.5212, 0.9792, 0.5228, 0.1107, 0.505, 0.123, 0.5071, 0.12, 0.5285, 0.1054, 0.5261, 0.2617, 0.1865, 0.2428, 0.189, 0.2266, 0.1433, 0.2537, 0.1406, 0.1054, 0.5261, 0.12, 0.5285, 0.1154, 0.5635, 0.09687, 0.5612, 0.9792, 0.5228, 0.9854, 0.5212, 0.9859, 0.5549, 0.9799, 0.5568, 0.2667, 0.2218, 0.2519, 0.2244, 0.2428, 0.189, 0.2617, 0.1865, 0.2537, 0.1406, 0.2266, 0.1433, 0.2087, 0.08473, 0.2446, 0.08219, 0.9798, 0.6022, 0.9858, 0.6006, 0.9864, 0.6584, 0.9806, 0.6601, 0.08132, 0.6072, 0.1076, 0.6099, 0.09913, 0.6684, 0.06439, 0.6659, 0.9724, 0.5576, 0.979, 0.5579, 0.9782, 0.6044, 0.9717, 0.6044, 0.09687, 0.5612, 0.1154, 0.5635, 0.1076, 0.6099, 0.08132, 0.6072, 0.9799, 0.5568, 0.9859, 0.5549, 0.9858, 0.6006, 0.9798, 0.6022, 0.9716, 0.6627, 0.978, 0.6627, 0.9792, 0.7449, 0.9727, 0.7449, 0.9717, 0.6044, 0.9782, 0.6044, 0.978, 0.6627, 0.9716, 0.6627, 0.1642, 0.8386, 0.1578, 0.8379, 0.1572, 0.7955, 0.1636, 0.7962, 0.06439, 0.6659, 0.09913, 0.6684, 0.0887, 0.7508, 0.04352, 0.7431, 0.9806, 0.6601, 0.9864, 0.6584, 0.9867, 0.7251, 0.9809, 0.7268, 0.2446, 0.08219, 0.2087, 0.08473, 0.186, 0.007767, 0.2329, 0.0, 0.9725, 0.7638, 0.9792, 0.7635, 0.9789, 0.7924, 0.9723, 0.7923, 0.9728, 0.7462, 0.9792, 0.7449, 0.9792, 0.7635, 0.9725, 0.7638, 0.2671, 0.493, 0.2548, 0.4952, 0.2503, 0.4738, 0.2651, 0.4714, 0.1508, 0.7513, 0.1572, 0.7497, 0.1556, 0.7649, 0.149, 0.7653, 0.2517, 0.504, 0.264, 0.506, 0.261, 0.5274, 0.2463, 0.525, 0.2602, 0.4362, 0.2414, 0.4384, 0.2254, 0.3927, 0.2522, 0.3904, 0.2463, 0.525, 0.261, 0.5274, 0.2564, 0.5624, 0.2378, 0.5601, 0.149, 0.7653, 0.1556, 0.7649, 0.156, 0.791, 0.1494, 0.7914, 0.2651, 0.4714, 0.2503, 0.4738, 0.2414, 0.4384, 0.2602, 0.4362, 0.2522, 0.3904, 0.2254, 0.3927, 0.2078, 0.3339, 0.2434, 0.3321, 0.1495, 0.8277, 0.1561, 0.8279, 0.1566, 0.8732, 0.1501, 0.8726, 0.2222, 0.6062, 0.2485, 0.6088, 0.2401, 0.6673, 0.2053, 0.6649, 0.9723, 0.7923, 0.9789, 0.7924, 0.9782, 0.8311, 0.9715, 0.831, 0.2378, 0.5601, 0.2564, 0.5624, 0.2485, 0.6088, 0.2222, 0.6062, 0.1494, 0.7914, 0.156, 0.791, 0.1561, 0.8279, 0.1495, 0.8277, 0.9714, 0.8792, 0.978, 0.8796, 0.9792, 0.9487, 0.9726, 0.9482, 0.9715, 0.831, 0.9782, 0.8311, 0.978, 0.8796, 0.9714, 0.8792, 0.2192, 0.791, 0.2253, 0.7925, 0.2254, 0.8308, 0.2193, 0.8293, 0.2053, 0.6649, 0.2401, 0.6673, 0.2296, 0.7497, 0.1844, 0.742, 0.1501, 0.8726, 0.1566, 0.8732, 0.1572, 0.9267, 0.1507, 0.926, 0.2434, 0.3321, 0.2078, 0.3339, 0.1855, 0.2569, 0.2318, 0.2501, 0.9881, 0.2604, 0.9945, 0.2602, 0.9946, 0.2955, 0.9882, 0.2954, 0.988, 0.2386, 0.9946, 0.2382, 0.9945, 0.2602, 0.9881, 0.2604, 0.677, 0.7432, 0.6647, 0.7453, 0.6605, 0.7239, 0.6752, 0.7216, 0.9651, 0.5017, 0.9716, 0.5006, 0.9701, 0.5221, 0.9635, 0.5226, 0.6648, 0.2548, 0.6771, 0.2568, 0.6741, 0.2782, 0.6594, 0.2758, 0.6704, 0.6865, 0.6518, 0.6884, 0.6363, 0.6426, 0.6627, 0.6407, 0.6594, 0.2758, 0.6741, 0.2782, 0.6695, 0.3133, 0.6509, 0.311, 0.9635, 0.5226, 0.9701, 0.5221, 0.9705, 0.5584, 0.9641, 0.559, 0.6752, 0.7216, 0.6605, 0.7239, 0.6518, 0.6884, 0.6704, 0.6865, 0.6627, 0.6407, 0.6363, 0.6426, 0.6192, 0.5837, 0.6541, 0.5824, 0.9641, 0.6088, 0.9705, 0.6087, 0.9711, 0.6714, 0.9648, 0.6712, 0.6353, 0.357, 0.6616, 0.3597, 0.6531, 0.4181, 0.6183, 0.4157, 0.9882, 0.2954, 0.9946, 0.2955, 0.9939, 0.342, 0.9878, 0.3422, 0.6509, 0.311, 0.6695, 0.3133, 0.6616, 0.3597, 0.6353, 0.357, 0.9641, 0.559, 0.9705, 0.5584, 0.9705, 0.6087, 0.9641, 0.6088, 0.9879, 0.4005, 0.9938, 0.4003, 0.9946, 0.4823, 0.9887, 0.4825, 0.9878, 0.3422, 0.9939, 0.342, 0.9938, 0.4003, 0.9879, 0.4005, 0.2048, 0.7975, 0.2114, 0.7976, 0.2117, 0.8451, 0.2051, 0.845, 0.6183, 0.4157, 0.6531, 0.4181, 0.6427, 0.5006, 0.5974, 0.4929, 0.9648, 0.6712, 0.9711, 0.6714, 0.9716, 0.7446, 0.9653, 0.7444, 0.6541, 0.5824, 0.6192, 0.5837, 0.5975, 0.5065, 0.6428, 0.5006, 0.6824, 0.7684, 0.6889, 0.769, 0.6889, 0.7992, 0.6825, 0.7982, 0.6824, 0.7499, 0.689, 0.7497, 0.6889, 0.769, 0.6824, 0.7684, 0.9446, 0.4937, 0.9323, 0.4957, 0.9284, 0.4742, 0.9429, 0.4721, 0.9666, 0.2507, 0.9731, 0.2496, 0.9717, 0.2713, 0.9653, 0.2725, 0.111, 0.255, 0.1234, 0.257, 0.1203, 0.2784, 0.1057, 0.276, 0.9383, 0.4369, 0.92, 0.4387, 0.905, 0.3927, 0.9307, 0.3909, 0.1057, 0.276, 0.1203, 0.2784, 0.1157, 0.3134, 0.09713, 0.3112, 0.9653, 0.2725, 0.9717, 0.2713, 0.9722, 0.307, 0.966, 0.3085, 0.9429, 0.4721, 0.9284, 0.4742, 0.92, 0.4387, 0.9383, 0.4369, 0.9307, 0.3909, 0.905, 0.3927, 0.8885, 0.3336, 0.9225, 0.3326, 0.966, 0.3569, 0.9721, 0.3558, 0.9727, 0.4172, 0.9667, 0.4183, 0.08154, 0.3572, 0.1078, 0.3599, 0.09937, 0.4183, 0.06455, 0.4159, 0.6825, 0.7982, 0.6889, 0.7992, 0.6882, 0.8395, 0.682, 0.8385, 0.09713, 0.3112, 0.1157, 0.3134, 0.1078, 0.3599, 0.08154, 0.3572, 0.966, 0.3085, 0.9722, 0.307, 0.9721, 0.3558, 0.966, 0.3569, 0.6821, 0.8888, 0.6881, 0.8901, 0.689, 0.9621, 0.683, 0.9608, 0.682, 0.8385, 0.6882, 0.8395, 0.6881, 0.8901, 0.6821, 0.8888, 0.1887, 0.8421, 0.1821, 0.8419, 0.1817, 0.7972, 0.1883, 0.7974, 0.06455, 0.4159, 0.09937, 0.4183, 0.08891, 0.5008, 0.04362, 0.4931, 0.9667, 0.4183, 0.9727, 0.4172, 0.9731, 0.4883, 0.9671, 0.4894, 0.9225, 0.3326, 0.8885, 0.3336, 0.8675, 0.2562, 0.9116, 0.2505, 0.9696, 0.01584, 0.9762, 0.01533, 0.9738, 0.04047, 0.9673, 0.04088, 0.9711, 0.0, 0.9777, 0.0002869, 0.9762, 0.01533, 0.9696, 0.01584, 0.9425, 0.2439, 0.9303, 0.2459, 0.9266, 0.2245, 0.9409, 0.2223, 0.9813, 0.2388, 0.9878, 0.2382, 0.9865, 0.2577, 0.9803, 0.2575, 0.529, 0.2548, 0.5413, 0.2568, 0.5382, 0.2782, 0.5236, 0.2759, 0.9364, 0.187, 0.9184, 0.1889, 0.9039, 0.1429, 0.9291, 0.1409, 0.5236, 0.2759, 0.5382, 0.2782, 0.5337, 0.3133, 0.5151, 0.311, 0.9803, 0.2575, 0.9865, 0.2577, 0.987, 0.2913, 0.981, 0.2911, 0.9409, 0.2223, 0.9266, 0.2245, 0.9184, 0.1889, 0.9364, 0.187, 0.9291, 0.1409, 0.9039, 0.1429, 0.8878, 0.08389, 0.9211, 0.08235, 0.9809, 0.3373, 0.9869, 0.3381, 0.9874, 0.3962, 0.9817, 0.395, 0.4995, 0.3571, 0.5258, 0.3597, 0.5173, 0.4182, 0.4825, 0.4158, 0.9673, 0.04088, 0.9738, 0.04047, 0.97, 0.07291, 0.9637, 0.07393, 0.5151, 0.311, 0.5337, 0.3133, 0.5258, 0.3597, 0.4995, 0.3571, 0.981, 0.2911, 0.987, 0.2913, 0.9869, 0.3381, 0.9809, 0.3373, 0.9598, 0.1149, 0.966, 0.1136, 0.9616, 0.1698, 0.9554, 0.1711, 0.9637, 0.07393, 0.97, 0.07291, 0.966, 0.1136, 0.9598, 0.1149, 0.2423, 0.7862, 0.2483, 0.7881, 0.2497, 0.8208, 0.2437, 0.8189, 0.4825, 0.4158, 0.5173, 0.4182, 0.5069, 0.5006, 0.4616, 0.493, 0.9817, 0.395, 0.9874, 0.3962, 0.9878, 0.4642, 0.9821, 0.463, 0.9211, 0.08235, 0.8878, 0.08389, 0.8675, 0.006425, 0.9105, 0.0, 0.9797, 0.7477, 0.9863, 0.7479, 0.9863, 0.7813, 0.9798, 0.7807, 0.9798, 0.7273, 0.9864, 0.7268, 0.9863, 0.7479, 0.9797, 0.7477, 0.9308, 0.5052, 0.943, 0.5076, 0.9384, 0.5284, 0.924, 0.5258, 0.9795, 0.001426, 0.986, 0.0, 0.9843, 0.01886, 0.9777, 0.01934, 0.6676, 0.004294, 0.6799, 0.006311, 0.6768, 0.02773, 0.6622, 0.02534, 0.9147, 0.5601, 0.9325, 0.564, 0.9287, 0.6112, 0.904, 0.6054, 0.6622, 0.02534, 0.6768, 0.02773, 0.6723, 0.06275, 0.6537, 0.06048, 0.9777, 0.01934, 0.9843, 0.01886, 0.9848, 0.051, 0.9783, 0.05152, 0.924, 0.5258, 0.9384, 0.5284, 0.9325, 0.564, 0.9147, 0.5601, 0.904, 0.6054, 0.9287, 0.6112, 0.9214, 0.6709, 0.8891, 0.6624, 0.9783, 0.09581, 0.9849, 0.09594, 0.9854, 0.1516, 0.9789, 0.1511, 0.6381, 0.1066, 0.6644, 0.1092, 0.656, 0.1677, 0.6212, 0.1653, 0.9798, 0.7807, 0.9863, 0.7813, 0.9855, 0.8256, 0.9792, 0.8251, 0.6537, 0.06048, 0.6723, 0.06275, 0.6644, 0.1092, 0.6381, 0.1066, 0.9783, 0.05152, 0.9848, 0.051, 0.9849, 0.09594, 0.9783, 0.09581, 0.9792, 0.8805, 0.9854, 0.8811, 0.9864, 0.9598, 0.9802, 0.9592, 0.9792, 0.8251, 0.9855, 0.8256, 0.9854, 0.8811, 0.9792, 0.8805, 0.1808, 0.8456, 0.1742, 0.8456, 0.1738, 0.7983, 0.1804, 0.7983, 0.6212, 0.1653, 0.656, 0.1677, 0.6455, 0.2501, 0.6003, 0.2425, 0.9789, 0.1511, 0.9854, 0.1516, 0.986, 0.2168, 0.9795, 0.2163, 0.8891, 0.6624, 0.9214, 0.6709, 0.9111, 0.7492, 0.8675, 0.7425, 0.9865, 0.02166, 0.993, 0.02124, 0.993, 0.05561, 0.9865, 0.05575, 0.9865, 0.0003162, 0.9931, 0.0, 0.993, 0.02124, 0.9865, 0.02166, 0.6692, 0.9936, 0.657, 0.9957, 0.6533, 0.9744, 0.6676, 0.972, 0.9739, 0.2394, 0.9803, 0.2382, 0.9792, 0.2607, 0.9731, 0.2616, 0.5319, 0.004295, 0.5442, 0.006314, 0.5412, 0.02773, 0.5265, 0.02534, 0.6632, 0.9367, 0.6453, 0.939, 0.6309, 0.8933, 0.6559, 0.8906, 0.5265, 0.02534, 0.5412, 0.02773, 0.5366, 0.06275, 0.518, 0.06047, 0.9731, 0.2616, 0.9792, 0.2607, 0.9797, 0.2981, 0.9739, 0.2993, 0.6676, 0.972, 0.6533, 0.9744, 0.6453, 0.939, 0.6632, 0.9367, 0.6559, 0.8906, 0.6309, 0.8933, 0.615, 0.8346, 0.648, 0.8321, 0.9738, 0.3502, 0.9795, 0.3495, 0.9801, 0.4139, 0.9746, 0.4145, 0.5024, 0.1066, 0.5287, 0.1092, 0.5202, 0.1677, 0.4854, 0.1653, 0.9865, 0.05575, 0.993, 0.05561, 0.9923, 0.1007, 0.986, 0.1012, 0.518, 0.06047, 0.5366, 0.06275, 0.5287, 0.1092, 0.5024, 0.1066, 0.9739, 0.2993, 0.9797, 0.2981, 0.9795, 0.3495, 0.9738, 0.3502, 0.986, 0.1579, 0.9922, 0.1572, 0.9931, 0.2364, 0.987, 0.237, 0.986, 0.1012, 0.9923, 0.1007, 0.9922, 0.1572, 0.986, 0.1579, 0.2119, 0.7965, 0.2184, 0.7968, 0.2187, 0.842, 0.2122, 0.8417, 0.4854, 0.1653, 0.5202, 0.1677, 0.5098, 0.2501, 0.4645, 0.2425, 0.9746, 0.4145, 0.9801, 0.4139, 0.9803, 0.4888, 0.9749, 0.4894, 0.648, 0.8321, 0.615, 0.8346, 0.5949, 0.7574, 0.6376, 0.7497])
me_cylinder_013.use_remesh_preserve_volume = False
me_cylinder_013.use_remesh_preserve_attributes = False
me_cylinder_013.use_mirror_vertex_groups = False
me_cylinder_013.update()
me_cylinder = bpy.data.meshes.new('Cylinder')
me_cylinder.from_pydata([(-1.364, -3.293, -2.288), (1.364, -3.293, 0.4832), (1.364, -3.293, -2.288), (3.293, -1.364, 0.4832), (3.293, -1.364, -2.288), (3.293, 1.364, 0.4832), (3.293, 1.364, -2.288), (1.364, 3.293, -2.288), (1.364, 3.293, 0.4832), (-1.364, 3.293, 0.4832), (-1.364, 3.293, -2.288), (-3.293, 1.364, 0.4832), (-3.293, 1.364, -2.288), (-3.293, -1.364, 0.4832), (-3.293, -1.364, -2.288), (-1.364, -3.293, 0.4832), (5.043, -2.089, -2.293), (2.089, -5.043, -2.293), (5.043, -2.089, 0.4828), (2.089, -5.043, 0.4828), (-2.089, -5.043, -2.293), (-2.089, -5.043, 0.4828), (5.043, 2.089, -2.293), (5.043, 2.089, 0.4828), (2.089, 5.043, -2.293), (2.089, 5.043, 0.4828), (-2.089, 5.043, 0.4828), (-2.089, 5.043, -2.293), (-5.043, 2.089, 0.4828), (-5.043, 2.089, -2.293), (-5.043, -2.089, 0.4828), (-5.043, -2.089, -2.293), (-2.521, 2.521, 0.4832), (-2.521, 2.521, -2.288), (-3.566, 3.566, 0.4828), (-3.566, 3.566, -2.293), (-3.565, -3.895e-07, 0.4832), (-3.565, -5.317e-07, -2.288), (-5.043, -4.54e-06, 0.4828), (-5.043, -4.783e-06, -2.293), (-2.521, -2.521, 0.4832), (-2.521, -2.521, -2.288), (-3.566, -3.566, 0.4828), (-3.566, -3.566, -2.293), (3.667e-07, -3.565, -2.288), (2.985e-07, -3.565, 0.4832), (8.298e-07, -5.043, -2.293), (6.552e-07, -5.043, 0.4828), (2.521, -2.521, -2.288), (2.521, -2.521, 0.4832), (3.566, -3.566, -2.293), (3.566, -3.566, 0.4828), (3.565, 1.487e-07, 0.4832), (3.565, 6.5e-09, -2.288), (5.043, 1.222e-06, 0.4828), (5.043, 1.154e-06, -2.293), (2.521, 2.521, 0.4832), (2.521, 2.521, -2.288), (3.566, 3.566, 0.4828), (3.566, 3.566, -2.293), (-2.397e-07, 3.565, 0.4832), (-1.715e-07, 3.565, -2.288), (-2.313e-06, 5.043, 0.4828), (-2.487e-06, 5.043, -2.293), (1.98, 2.964, 0.4832), (2.828, 4.305, 0.4828), (1.98, 2.964, -2.288), (2.828, 4.305, -2.293), (2.964, 1.98, -2.288), (4.305, 2.828, -2.293), (2.964, 1.98, 0.4832), (4.305, 2.828, 0.4828), (3.496, 0.6954, 0.4832), (5.043, 1.045, 0.4828), (3.496, 0.6954, -2.288), (5.043, 1.045, -2.293), (3.496, -0.6954, -2.288), (5.043, -1.045, -2.293), (3.496, -0.6954, 0.4832), (5.043, -1.045, 0.4828), (2.964, -1.98, 0.4832), (4.305, -2.828, 0.4828), (2.964, -1.98, -2.288), (4.305, -2.828, -2.293), (1.98, -2.964, -2.288), (2.828, -4.305, -2.293), (1.98, -2.964, 0.4832), (2.828, -4.305, 0.4828), (0.6954, -3.496, 0.4832), (1.045, -5.043, 0.4828), (0.6954, -3.496, -2.288), (1.045, -5.043, -2.293), (-0.6954, -3.496, -2.288), (-1.045, -5.043, -2.293), (-0.6954, -3.496, 0.4832), (-1.045, -5.043, 0.4828), (-1.98, -2.964, 0.4832), (-2.828, -4.305, 0.4828), (-1.98, -2.964, -2.288), (-2.828, -4.305, -2.293), (-2.964, -1.98, -2.288), (-4.305, -2.828, -2.293), (-2.964, -1.98, 0.4832), (-4.305, -2.828, 0.4828), (-3.496, -0.6954, 0.4832), (-5.043, -1.045, 0.4828), (-3.496, -0.6954, -2.288), (-5.043, -1.045, -2.293), (-3.496, 0.6954, -2.288), (-5.043, 1.045, -2.293), (-3.496, 0.6954, 0.4832), (-5.043, 1.045, 0.4828), (-2.964, 1.98, 0.4832), (-4.305, 2.828, 0.4828), (-2.964, 1.98, -2.288), (-4.305, 2.828, -2.293), (-1.98, 2.964, -2.288), (-2.828, 4.305, -2.293), (-1.98, 2.964, 0.4832), (-2.828, 4.305, 0.4828), (-0.6954, 3.496, 0.4832), (-1.045, 5.043, 0.4828), (-0.6954, 3.496, -2.288), (-1.045, 5.043, -2.293), (0.6954, 3.496, -2.288), (1.045, 5.043, -2.293), (0.6954, 3.496, 0.4832), (1.045, 5.043, 0.4828), (5.043, -2.089, -0.905), (2.089, -5.043, -0.905), (-2.089, -5.043, -0.905), (5.043, 2.089, -0.905), (2.089, 5.043, -0.905), (-2.089, 5.043, -0.905), (-5.043, 2.089, -0.905), (-5.043, -2.089, -0.905), (-3.566, 3.566, -0.905), (-5.043, -4.661e-06, -0.905), (-3.566, -3.566, -0.905), (7.425e-07, -5.043, -0.905), (3.566, -3.566, -0.905), (5.043, 1.188e-06, -0.905), (3.566, 3.566, -0.905), (-2.4e-06, 5.043, -0.905), (2.828, 4.305, -0.905), (4.305, 2.828, -0.905), (5.043, 1.045, -0.905), (5.043, -1.045, -0.905), (4.305, -2.828, -0.905), (2.828, -4.305, -0.905), (1.045, -5.043, -0.905), (-1.045, -5.043, -0.905), (-2.828, -4.305, -0.905), (-4.305, -2.828, -0.905), (-5.043, -1.045, -0.905), (-5.043, 1.045, -0.905), (-4.305, 2.828, -0.905), (-2.828, 4.305, -0.905), (-1.045, 5.043, -0.905), (1.045, 5.043, -0.905), (1.619, -5.205, -1.621), (4.826, -2.537, -1.621), (5.207, 1.617, -1.621), (2.54, 4.824, -1.621), (-1.614, 5.205, -1.621), (-4.821, 2.537, -1.621), (-5.202, -1.617, -1.621), (-2.534, -4.823, -1.621), (4.826, 2.537, -1.621), (5.207, -1.617, -1.621), (2.54, -4.823, -1.621), (-1.614, -5.205, -1.621), (-4.821, -2.537, -1.621), (-5.202, 1.617, -1.621), (-2.534, 4.824, -1.621), (1.619, 5.205, -1.621), (1.619, 5.205, -0.1886), (-2.534, 4.824, -0.1886), (-5.202, 1.617, -0.1886), (-4.821, -2.537, -0.1886), (-1.614, -5.205, -0.1886), (2.54, -4.823, -0.1886), (5.207, -1.617, -0.1886), (4.826, 2.537, -0.1886), (-2.534, -4.823, -0.1886), (-5.202, -1.617, -0.1886), (-4.821, 2.537, -0.1886), (-1.614, 5.205, -0.1886), (2.54, 4.824, -0.1886), (5.207, 1.617, -0.1886), (4.826, -2.537, -0.1886), (1.619, -5.205, -0.1886), (5.131, -2.125, 0.4828), (2.125, -5.131, 0.4828), (0.7075, -3.557, 0.4832), (-5.131, -2.125, 0.4828), (-3.35, -1.388, 0.4832), (-5.131, 2.125, 0.4828), (3.015, -2.015, 0.4832), (3.557, 0.7075, 0.4832), (-0.7075, 3.557, 0.4832), (-1.388, 3.35, 0.4832), (-2.015, -3.015, 0.4832), (-1.388, -3.35, 0.4832), (2.015, 3.015, 0.4832), (1.063, -5.131, 0.4828), (4.38, -2.877, 0.4828), (5.131, 1.063, 0.4828), (5.131, 2.125, 0.4828), (-1.063, 5.131, 0.4828), (-2.125, 5.131, 0.4828), (-4.38, 2.877, 0.4828), (-5.131, -1.063, 0.4828), (-2.877, -4.38, 0.4828), (-2.125, -5.131, 0.4828), (2.877, 4.38, 0.4828), (2.125, 5.131, 0.4828), (-2.564, 2.564, 0.4832), (-2.877, 4.38, 0.4828), (-3.628, 3.628, 0.4828), (-3.557, 0.7075, 0.4832), (-3.626, -3.964e-07, 0.4832), (-5.131, 1.063, 0.4828), (-5.131, -4.619e-06, 0.4828), (-4.38, -2.877, 0.4828), (-3.628, -3.628, 0.4828), (-0.7075, -3.557, 0.4832), (-1.063, -5.131, 0.4828), (6.687e-07, -5.131, 0.4828), (2.015, -3.015, 0.4832), (2.877, -4.38, 0.4828), (3.628, -3.628, 0.4828), (3.557, -0.7075, 0.4832), (5.131, -1.063, 0.4828), (5.131, 1.243e-06, 0.4828), (2.564, 2.564, 0.4832), (4.38, 2.877, 0.4828), (3.628, 3.628, 0.4828), (0.7075, 3.557, 0.4832), (-2.418e-07, 3.626, 0.4832), (1.063, 5.131, 0.4828), (-2.351e-06, 5.131, 0.4828), (5.131, -2.125, 0.6935), (2.125, -5.131, 0.6935), (-5.131, -2.125, 0.6935), (-5.131, 2.125, 0.6935), (1.063, -5.131, 0.6935), (4.38, -2.877, 0.6935), (5.131, 1.063, 0.6935), (5.131, 2.125, 0.6935), (-1.063, 5.131, 0.6935), (-2.125, 5.131, 0.6935), (-4.38, 2.877, 0.6935), (-5.131, -1.063, 0.6935), (-2.877, -4.38, 0.6935), (-2.125, -5.131, 0.6935), (2.877, 4.38, 0.6935), (2.125, 5.131, 0.6935), (-2.877, 4.38, 0.6935), (-3.628, 3.628, 0.6935), (-5.131, 1.063, 0.6935), (-5.131, -4.6e-06, 0.6935), (-4.38, -2.877, 0.6935), (-3.628, -3.628, 0.6935), (-1.063, -5.131, 0.6935), (6.687e-07, -5.131, 0.6935), (2.877, -4.38, 0.6935), (3.628, -3.628, 0.6935), (5.131, -1.063, 0.6935), (5.131, 1.261e-06, 0.6935), (4.38, 2.877, 0.6935), (3.628, 3.628, 0.6935), (1.063, 5.131, 0.6935), (-2.351e-06, 5.131, 0.6935), (3.535, -1.464, 0.6939), (3.35, -1.388, 0.4832), (1.464, -3.535, 0.6939), (1.388, -3.35, 0.4832), (0.7515, -3.752, 0.6938), (-3.535, -1.464, 0.6939), (-3.535, 1.464, 0.6939), (-3.35, 1.388, 0.4832), (3.184, -2.122, 0.6938), (3.752, 0.7515, 0.6938), (3.535, 1.464, 0.6939), (3.35, 1.388, 0.4832), (-0.7515, 3.752, 0.6938), (-1.464, 3.535, 0.6939), (-3.015, 2.015, 0.4832), (-3.184, 2.122, 0.6938), (-3.557, -0.7075, 0.4832), (-3.752, -0.7515, 0.6938), (-2.122, -3.184, 0.6938), (-1.464, -3.535, 0.6939), (2.122, 3.184, 0.6938), (1.464, 3.535, 0.6939), (1.388, 3.35, 0.4832), (-2.015, 3.015, 0.4832), (-2.122, 3.184, 0.6938), (-2.705, 2.705, 0.6938), (-3.752, 0.7515, 0.6938), (-3.826, -9.374e-07, 0.6938), (-3.015, -2.015, 0.4832), (-3.184, -2.122, 0.6938), (-2.705, -2.705, 0.6938), (-2.564, -2.564, 0.4832), (-0.7515, -3.752, 0.6938), (3.538e-07, -3.826, 0.6938), (3.058e-07, -3.626, 0.4832), (2.122, -3.184, 0.6938), (2.705, -2.705, 0.6938), (2.564, -2.564, 0.4832), (3.752, -0.7515, 0.6938), (3.826, 3.142e-07, 0.6938), (3.626, 1.512e-07, 0.4832), (3.015, 2.015, 0.4832), (3.184, 2.122, 0.6938), (2.705, 2.705, 0.6938), (0.7515, 3.752, 0.6938), (-5.213e-07, 3.826, 0.6938)], [], [(81, 18, 192, 206), (62, 121, 209, 241), (106, 14, 31, 107), (122, 10, 27, 123), (120, 60, 239, 200), (1, 88, 194, 277), (82, 4, 16, 83), (66, 7, 24, 67), (96, 15, 0, 98), (104, 13, 14, 106), (148, 83, 161), (146, 75, 162), (144, 67, 163), (158, 123, 164), (156, 115, 165), (154, 107, 166), (152, 99, 167), (90, 2, 17, 91), (51, 81, 206, 231), (21, 95, 227, 214), (98, 0, 20, 99), (103, 42, 225, 224), (74, 6, 22, 75), (114, 12, 29, 115), (80, 49, 311, 198), (92, 0, 15, 94), (84, 2, 1, 86), (72, 5, 6, 74), (64, 8, 7, 66), (120, 9, 10, 122), (112, 11, 12, 114), (118, 32, 33, 116), (116, 33, 35, 117), (94, 15, 203, 226), (110, 36, 37, 108), (89, 19, 193, 205), (108, 37, 39, 109), (100, 41, 43, 101), (40, 102, 302, 305), (102, 40, 41, 100), (90, 44, 45, 88), (79, 54, 234, 233), (92, 44, 46, 93), (82, 48, 49, 80), (84, 48, 50, 85), (38, 105, 212, 223), (78, 52, 53, 76), (76, 53, 55, 77), (52, 78, 232, 314), (70, 56, 57, 68), (26, 119, 218, 210), (68, 57, 59, 69), (126, 60, 61, 124), (124, 61, 63, 125), (104, 36, 221, 290), (118, 9, 201, 297), (56, 64, 66, 57), (131, 22, 168), (57, 66, 67, 59), (6, 68, 69, 22), (5, 70, 68, 6), (58, 65, 215, 237), (18, 79, 233, 192), (52, 72, 74, 53), (53, 74, 75, 55), (128, 16, 169), (4, 76, 77, 16), (3, 78, 76, 4), (64, 56, 235, 204), (78, 3, 275, 232), (4, 82, 80, 3), (129, 17, 170), (48, 82, 83, 50), (2, 84, 85, 17), (48, 84, 86, 49), (111, 38, 223, 222), (8, 64, 204, 296), (2, 90, 88, 1), (44, 90, 91, 46), (130, 20, 171), (0, 92, 93, 20), (44, 92, 94, 45), (87, 51, 231, 230), (47, 89, 205, 228), (41, 98, 99, 43), (135, 31, 172), (40, 96, 98, 41), (13, 102, 100, 14), (14, 100, 101, 31), (36, 110, 220, 221), (30, 103, 224, 195), (134, 29, 173), (36, 104, 106, 37), (37, 106, 107, 39), (12, 108, 109, 29), (11, 110, 108, 12), (88, 45, 308, 194), (65, 25, 216, 215), (32, 112, 114, 33), (33, 114, 115, 35), (133, 27, 174), (10, 116, 117, 27), (9, 118, 116, 10), (102, 13, 196, 302), (49, 86, 229, 311), (60, 120, 122, 61), (132, 24, 175), (61, 122, 123, 63), (7, 124, 125, 24), (25, 132, 176), (8, 126, 124, 7), (15, 96, 202, 203), (26, 133, 177), (28, 134, 178), (30, 135, 179), (21, 130, 180), (19, 129, 181), (18, 128, 182), (23, 131, 183), (97, 152, 184), (105, 154, 185), (113, 156, 186), (121, 158, 187), (65, 144, 188), (73, 146, 189), (81, 148, 190), (89, 150, 191), (150, 91, 160), (91, 17, 160), (17, 129, 160), (129, 150, 160), (83, 16, 161), (16, 128, 161), (128, 148, 161), (75, 22, 162), (22, 131, 162), (131, 146, 162), (67, 24, 163), (24, 132, 163), (132, 144, 163), (123, 27, 164), (27, 133, 164), (133, 158, 164), (115, 29, 165), (29, 134, 165), (134, 156, 165), (107, 31, 166), (31, 135, 166), (135, 154, 166), (99, 20, 167), (20, 130, 167), (130, 152, 167), (22, 69, 168), (69, 145, 168), (145, 131, 168), (16, 77, 169), (77, 147, 169), (147, 128, 169), (17, 85, 170), (85, 149, 170), (149, 129, 170), (20, 93, 171), (93, 151, 171), (151, 130, 171), (31, 101, 172), (101, 153, 172), (153, 135, 172), (29, 109, 173), (109, 155, 173), (155, 134, 173), (27, 117, 174), (117, 157, 174), (157, 133, 174), (24, 125, 175), (125, 159, 175), (159, 132, 175), (132, 159, 176), (159, 127, 176), (127, 25, 176), (133, 157, 177), (157, 119, 177), (119, 26, 177), (134, 155, 178), (155, 111, 178), (111, 28, 178), (135, 153, 179), (153, 103, 179), (103, 30, 179), (130, 151, 180), (151, 95, 180), (95, 21, 180), (129, 149, 181), (149, 87, 181), (87, 19, 181), (128, 147, 182), (147, 79, 182), (79, 18, 182), (131, 145, 183), (145, 71, 183), (71, 23, 183), (59, 142, 145, 69), (58, 71, 145, 142), (152, 130, 184), (130, 21, 184), (21, 97, 184), (154, 135, 185), (135, 30, 185), (30, 105, 185), (156, 134, 186), (134, 28, 186), (28, 113, 186), (158, 133, 187), (133, 26, 187), (26, 121, 187), (144, 132, 188), (132, 25, 188), (25, 65, 188), (146, 131, 189), (131, 23, 189), (23, 73, 189), (148, 128, 190), (128, 18, 190), (18, 81, 190), (150, 129, 191), (129, 19, 191), (19, 89, 191), (286, 319, 273, 250), (307, 306, 264, 265), (219, 211, 252, 259), (283, 313, 269, 248), (192, 233, 268, 242), (309, 276, 243, 266), (224, 225, 263, 262), (304, 303, 262, 263), (197, 222, 260, 245), (234, 207, 248, 269), (278, 307, 265, 246), (222, 223, 261, 260), (301, 300, 260, 261), (223, 212, 253, 261), (208, 236, 270, 249), (291, 301, 261, 253), (218, 219, 259, 258), (299, 298, 258, 259), (195, 224, 262, 244), (237, 215, 256, 271), (300, 280, 245, 260), (225, 213, 254, 263), (240, 241, 273, 272), (215, 216, 257, 256), (319, 318, 272, 273), (73, 23, 208, 207), (70, 5, 285, 315), (56, 70, 315, 235), (121, 26, 210, 209), (3, 80, 198, 275), (23, 71, 236, 208), (110, 11, 281, 220), (96, 40, 305, 202), (5, 72, 199, 285), (71, 58, 237, 236), (28, 111, 222, 197), (42, 97, 213, 225), (113, 28, 197, 211), (9, 120, 200, 201), (45, 94, 226, 308), (32, 118, 297, 217), (11, 112, 288, 281), (95, 47, 228, 227), (105, 30, 195, 212), (86, 1, 277, 229), (72, 52, 314, 199), (119, 34, 219, 218), (19, 87, 230, 193), (54, 73, 207, 234), (126, 8, 296, 238), (112, 32, 217, 288), (13, 104, 290, 196), (25, 127, 240, 216), (60, 126, 238, 239), (34, 113, 211, 219), (97, 21, 214, 213), (127, 62, 241, 240), (274, 282, 247, 242), (276, 278, 246, 243), (280, 289, 252, 245), (279, 291, 253, 244), (293, 292, 254, 255), (284, 283, 248, 249), (295, 294, 256, 257), (287, 286, 250, 251), (318, 295, 257, 272), (316, 284, 249, 270), (306, 293, 255, 264), (227, 228, 265, 264), (282, 310, 267, 247), (289, 299, 259, 252), (231, 206, 247, 267), (303, 279, 244, 262), (210, 218, 258, 251), (310, 309, 266, 267), (292, 304, 263, 254), (230, 231, 267, 266), (294, 317, 271, 256), (298, 287, 251, 258), (193, 230, 266, 243), (205, 193, 243, 246), (241, 209, 250, 273), (313, 312, 268, 269), (206, 192, 242, 247), (233, 234, 269, 268), (207, 208, 249, 248), (228, 205, 246, 265), (209, 210, 251, 250), (216, 240, 272, 257), (317, 316, 270, 271), (211, 197, 245, 252), (48, 82, 4, 76, 53, 74, 6, 68, 57, 66, 7, 124, 61, 122, 10, 116, 33, 114, 12, 108, 37, 106, 14, 100, 41, 98, 0, 92, 44, 90, 2, 84), (236, 237, 271, 270), (212, 195, 244, 253), (214, 227, 264, 255), (213, 214, 255, 254), (278, 276, 277, 194), (282, 274, 275, 198), (283, 284, 285, 199), (286, 287, 201, 200), (289, 280, 281, 288), (291, 279, 196, 290), (292, 293, 203, 202), (294, 295, 296, 204), (298, 299, 217, 297), (300, 301, 221, 220), (303, 304, 305, 302), (306, 307, 308, 226), (309, 310, 311, 229), (312, 313, 314, 232), (316, 317, 235, 315), (318, 319, 239, 238), (317, 294, 204, 235), (284, 316, 315, 285), (313, 283, 199, 314), (274, 312, 232, 275), (310, 282, 198, 311), (276, 309, 229, 277), (307, 278, 194, 308), (293, 306, 226, 203), (304, 292, 202, 305), (279, 303, 302, 196), (301, 291, 290, 221), (280, 300, 220, 281), (299, 289, 288, 217), (287, 298, 297, 201), (319, 286, 200, 239), (295, 318, 238, 296), (312, 274, 242, 268), (58, 142, 144, 65), (67, 144, 142, 59), (62, 127, 159, 143), (62, 143, 158, 121), (123, 158, 143, 63), (143, 159, 125, 63), (34, 119, 157, 136), (34, 136, 156, 113), (115, 156, 136, 35), (35, 136, 157, 117), (38, 111, 155, 137), (38, 137, 154, 105), (39, 137, 155, 109), (107, 154, 137, 39), (42, 103, 153, 138), (42, 138, 152, 97), (99, 152, 138, 43), (43, 138, 153, 101), (47, 95, 151, 139), (47, 139, 150, 89), (46, 139, 151, 93), (91, 150, 139, 46), (51, 87, 149, 140), (51, 140, 148, 81), (50, 140, 149, 85), (83, 148, 140, 50), (54, 79, 147, 141), (54, 141, 146, 73), (75, 146, 141, 55), (55, 141, 147, 77)])
_uv = me_cylinder.uv_layers.new(name='UVMap')
_uv.uv.foreach_set('vector', [0.4442, 0.225, 0.4442, 0.2631, 0.4404, 0.2644, 0.4404, 0.2257, 0.8137, 0.3169, 0.8454, 0.29, 0.8486, 0.2918, 0.8164, 0.3192, 0.3437, 0.6299, 0.3578, 0.6074, 0.4329, 0.6338, 0.4012, 0.6607, 0.1315, 0.6657, 0.1579, 0.6777, 0.1268, 0.7415, 0.0951, 0.7146, 0.3052, 0.295, 0.3284, 0.2788, 0.3303, 0.2804, 0.3067, 0.2968, 0.1617, 0.06697, 0.1352, 0.07897, 0.1337, 0.0771, 0.1607, 0.06488, 0.1866, 0.4303, 0.1579, 0.4377, 0.1268, 0.3739, 0.1716, 0.3739, 0.06641, 0.583, 0.07512, 0.6074, 0.0, 0.6338, 0.0, 0.5958, 0.5239, 0.3927, 0.5239, 0.3739, 0.6428, 0.3739, 0.6428, 0.3927, 0.5239, 0.4891, 0.5239, 0.4636, 0.6428, 0.4636, 0.6428, 0.4891, 0.7024, 0.606, 0.6428, 0.606, 0.6717, 0.5843, 0.9404, 0.4668, 0.8809, 0.4668, 0.9097, 0.4491, 0.9404, 0.3279, 0.8809, 0.3279, 0.9097, 0.3066, 0.9404, 0.1899, 0.8809, 0.1898, 0.9097, 0.1735, 0.9404, 0.04816, 0.8809, 0.04816, 0.9097, 0.02665, 0.4771, 0.4245, 0.4771, 0.4751, 0.4606, 0.4506, 0.7024, 0.5161, 0.7619, 0.5161, 0.7331, 0.5372, 0.3015, 0.4497, 0.275, 0.4377, 0.3061, 0.3739, 0.3378, 0.4008, 0.4442, 0.187, 0.4442, 0.225, 0.4404, 0.2257, 0.4404, 0.187, 0.571, 0.003191, 0.5393, 0.0301, 0.5372, 0.02738, 0.5694, 3.475e-08, 0.3665, 0.5324, 0.3578, 0.508, 0.4329, 0.4816, 0.4329, 0.5196, 0.7055, 0.003191, 0.6607, 0.003191, 0.6607, 1.738e-08, 0.7063, 1.738e-08, 0.08926, 0.4855, 0.07512, 0.508, 1.023e-07, 0.4816, 0.0317, 0.4547, 0.2463, 0.6851, 0.275, 0.6777, 0.3061, 0.7415, 0.2613, 0.7415, 0.2501, 0.05958, 0.2202, 0.05708, 0.2202, 0.05483, 0.2506, 0.05736, 0.8809, 0.5554, 0.8809, 0.5744, 0.7619, 0.5744, 0.7619, 0.5554, 0.8809, 0.4587, 0.8809, 0.4841, 0.7619, 0.4841, 0.7619, 0.4587, 0.5239, 0.7015, 0.5239, 0.6786, 0.6428, 0.6786, 0.6428, 0.7015, 0.5239, 0.6033, 0.5239, 0.5793, 0.6428, 0.5793, 0.6428, 0.6033, 0.7619, 0.6933, 0.7619, 0.6681, 0.8809, 0.6681, 0.8809, 0.6933, 0.7619, 0.5949, 0.7619, 0.5744, 0.8809, 0.5744, 0.8809, 0.5949, 0.7619, 0.6427, 0.7619, 0.618, 0.8809, 0.618, 0.8809, 0.6427, 0.1866, 0.6851, 0.2165, 0.6876, 0.2165, 0.7415, 0.1716, 0.7415, 0.09302, 0.1148, 0.07888, 0.1373, 0.07642, 0.1364, 0.09081, 0.1136, 0.5239, 0.5368, 0.5239, 0.5138, 0.6428, 0.5138, 0.6428, 0.5368, 0.4759, 0.08393, 0.4442, 0.1108, 0.4404, 0.1095, 0.4727, 0.08214, 0.3015, 0.6657, 0.3246, 0.6495, 0.3695, 0.6877, 0.3378, 0.7146, 0.3665, 0.583, 0.3694, 0.5577, 0.4329, 0.5577, 0.4329, 0.5958, 0.06723, 0.187, 0.07017, 0.2123, 0.06757, 0.2127, 0.06458, 0.187, 0.5239, 0.4385, 0.5239, 0.4145, 0.6428, 0.4145, 0.6428, 0.4385, 0.8809, 0.5093, 0.8809, 0.5334, 0.7619, 0.5334, 0.7619, 0.5093, 0.4759, 0.29, 0.5076, 0.3169, 0.5049, 0.3192, 0.4727, 0.2918, 0.3437, 0.4855, 0.3246, 0.4659, 0.3695, 0.4278, 0.4012, 0.4547, 0.8809, 0.4111, 0.8809, 0.4341, 0.7619, 0.4341, 0.7619, 0.4111, 0.2463, 0.4303, 0.2165, 0.4278, 0.2165, 0.3739, 0.2613, 0.3739, 0.8137, 0.05702, 0.782, 0.0301, 0.7841, 0.02738, 0.8164, 0.05476, 0.5239, 0.7389, 0.5239, 0.7219, 0.6428, 0.7219, 0.6428, 0.7389, 0.1315, 0.4497, 0.1083, 0.4659, 0.0634, 0.4278, 0.0951, 0.4008, 0.3284, 0.09512, 0.3052, 0.07897, 0.3067, 0.07709, 0.3303, 0.09353, 0.5239, 0.6539, 0.5239, 0.6285, 0.6428, 0.6285, 0.6428, 0.6539, 0.8771, 0.2631, 0.8771, 0.225, 0.8809, 0.2257, 0.8809, 0.2644, 0.06641, 0.5324, 0.06347, 0.5577, 6.14e-08, 0.5577, 1.228e-07, 0.5196, 0.7619, 0.739, 0.7619, 0.7172, 0.8809, 0.7172, 0.8809, 0.739, 0.08926, 0.6299, 0.1083, 0.6495, 0.0634, 0.6877, 0.0317, 0.6607, 0.09302, 0.2591, 0.112, 0.2788, 0.1102, 0.2804, 0.09081, 0.2604, 0.2501, 0.3144, 0.2788, 0.307, 0.2798, 0.309, 0.2506, 0.3166, 0.5239, 0.6285, 0.5239, 0.6033, 0.6428, 0.6033, 0.6428, 0.6285, 0.9404, 0.4309, 0.8809, 0.4309, 0.9097, 0.4129, 0.06347, 0.5577, 0.06641, 0.583, 0.0, 0.5958, 6.14e-08, 0.5577, 0.07512, 0.508, 0.06641, 0.5324, 1.228e-07, 0.5196, 1.023e-07, 0.4816, 0.5239, 0.6786, 0.5239, 0.6539, 0.6428, 0.6539, 0.6428, 0.6786, 0.6607, 0.3707, 0.7055, 0.3707, 0.7063, 0.3739, 0.6607, 0.3739, 0.4442, 0.2631, 0.4759, 0.29, 0.4727, 0.2918, 0.4404, 0.2644, 0.5239, 0.7219, 0.5239, 0.7015, 0.6428, 0.7015, 0.6428, 0.7219, 0.1083, 0.4659, 0.08926, 0.4855, 0.0317, 0.4547, 0.0634, 0.4278, 0.9404, 0.5745, 0.8809, 0.5745, 0.9097, 0.5602, 0.1579, 0.4377, 0.1315, 0.4497, 0.0951, 0.4008, 0.1268, 0.3739, 0.7619, 0.3908, 0.7619, 0.3739, 0.8809, 0.3739, 0.8809, 0.3908, 0.3703, 0.2123, 0.3732, 0.187, 0.3759, 0.187, 0.3729, 0.2127, 0.3052, 0.07897, 0.2788, 0.06697, 0.2798, 0.06488, 0.3067, 0.07709, 0.8809, 0.3908, 0.8809, 0.4111, 0.7619, 0.4111, 0.7619, 0.3908, 0.7024, 0.7136, 0.6428, 0.7136, 0.6717, 0.6954, 0.2165, 0.4278, 0.1866, 0.4303, 0.1716, 0.3739, 0.2165, 0.3739, 0.275, 0.4377, 0.2463, 0.4303, 0.2613, 0.3739, 0.3061, 0.3739, 0.8809, 0.4341, 0.8809, 0.4587, 0.7619, 0.4587, 0.7619, 0.4341, 0.8454, 0.08393, 0.8137, 0.05702, 0.8164, 0.05476, 0.8486, 0.08214, 0.3616, 0.2367, 0.3703, 0.2123, 0.3729, 0.2127, 0.364, 0.2375, 0.8809, 0.4841, 0.8809, 0.5093, 0.7619, 0.5093, 0.7619, 0.4841, 0.3246, 0.4659, 0.3015, 0.4497, 0.3378, 0.4008, 0.3695, 0.4278, 0.7024, 0.5541, 0.7619, 0.5541, 0.7331, 0.5701, 0.3578, 0.508, 0.3437, 0.4855, 0.4012, 0.4547, 0.4329, 0.4816, 0.8809, 0.5334, 0.8809, 0.5554, 0.7619, 0.5554, 0.7619, 0.5334, 0.4442, 0.1489, 0.4442, 0.187, 0.4404, 0.187, 0.4404, 0.1482, 0.5076, 0.05702, 0.4759, 0.08393, 0.4727, 0.08214, 0.5049, 0.05476, 0.3694, 0.5577, 0.3665, 0.5324, 0.4329, 0.5196, 0.4329, 0.5577, 0.7024, 0.402, 0.7619, 0.402, 0.7331, 0.4195, 0.5239, 0.4145, 0.5239, 0.3927, 0.6428, 0.3927, 0.6428, 0.4145, 0.5239, 0.4636, 0.5239, 0.4385, 0.6428, 0.4385, 0.6428, 0.4636, 0.3578, 0.6074, 0.3665, 0.583, 0.4329, 0.5958, 0.4329, 0.6338, 0.112, 0.2788, 0.1352, 0.295, 0.1337, 0.2968, 0.1102, 0.2804, 0.7503, 0.003191, 0.7055, 0.003191, 0.7063, 1.738e-08, 0.7519, 0.0, 0.9404, 0.01245, 0.8809, 0.01245, 0.9097, 0.0, 0.5239, 0.5138, 0.5239, 0.4891, 0.6428, 0.4891, 0.6428, 0.5138, 0.3246, 0.6495, 0.3437, 0.6299, 0.4012, 0.6607, 0.3695, 0.6877, 0.275, 0.6777, 0.3015, 0.6657, 0.3378, 0.7146, 0.3061, 0.7415, 0.5239, 0.5574, 0.5239, 0.5368, 0.6428, 0.5368, 0.6428, 0.5574, 0.1352, 0.07897, 0.112, 0.09512, 0.1102, 0.09353, 0.1337, 0.0771, 0.7055, 0.3707, 0.7503, 0.3707, 0.7519, 0.3739, 0.7063, 0.3739, 0.7619, 0.618, 0.7619, 0.5949, 0.8809, 0.5949, 0.8809, 0.618, 0.2165, 0.6876, 0.2463, 0.6851, 0.2613, 0.7415, 0.2165, 0.7415, 0.9404, 0.1553, 0.8809, 0.1553, 0.9097, 0.1372, 0.1579, 0.6777, 0.1866, 0.6851, 0.1716, 0.7415, 0.1268, 0.7415, 0.7619, 0.6681, 0.7619, 0.6427, 0.8809, 0.6427, 0.8809, 0.6681, 0.07017, 0.2123, 0.07888, 0.2367, 0.07642, 0.2375, 0.06757, 0.2127, 0.2202, 0.05708, 0.1904, 0.05958, 0.1899, 0.05736, 0.2202, 0.05483, 0.7619, 0.7172, 0.7619, 0.6933, 0.8809, 0.6933, 0.8809, 0.7172, 0.9404, 0.2935, 0.8809, 0.2935, 0.9097, 0.2805, 0.1083, 0.6495, 0.1315, 0.6657, 0.0951, 0.7146, 0.0634, 0.6877, 0.07512, 0.6074, 0.08926, 0.6299, 0.0317, 0.6607, 0.0, 0.6338, 1.0, 0.2935, 0.9404, 0.2935, 0.9712, 0.2805, 0.5239, 0.5793, 0.5239, 0.5574, 0.6428, 0.5574, 0.6428, 0.5793, 0.07888, 0.1373, 0.07017, 0.1616, 0.06757, 0.1612, 0.07642, 0.1364, 1.0, 0.1553, 0.9404, 0.1553, 0.9712, 0.1372, 1.0, 0.01245, 0.9404, 0.01245, 0.9712, 8.688e-08, 0.6428, 0.402, 0.7024, 0.402, 0.6716, 0.4195, 0.6428, 0.5541, 0.7024, 0.5541, 0.6716, 0.5701, 0.7619, 0.7136, 0.7024, 0.7136, 0.7331, 0.6954, 1.0, 0.5745, 0.9404, 0.5745, 0.9712, 0.5602, 1.0, 0.4309, 0.9404, 0.4309, 0.9712, 0.4129, 0.6428, 0.5161, 0.7024, 0.5161, 0.6716, 0.5372, 0.4606, 0.4245, 0.4606, 0.4751, 0.4441, 0.449, 1.0, 0.04816, 0.9404, 0.04816, 0.9712, 0.02665, 1.0, 0.1899, 0.9404, 0.1899, 0.9712, 0.1735, 1.0, 0.3279, 0.9404, 0.3279, 0.9712, 0.3066, 1.0, 0.4668, 0.9404, 0.4668, 0.9712, 0.4491, 0.7619, 0.606, 0.7024, 0.606, 0.7331, 0.5843, 0.4659, 0.3739, 0.4659, 0.4245, 0.4441, 0.3984, 0.4877, 0.3739, 0.4877, 0.4245, 0.4659, 0.4, 0.6428, 0.748, 0.6428, 0.7136, 0.6717, 0.7316, 0.6428, 0.7136, 0.7024, 0.7136, 0.6717, 0.7316, 0.7024, 0.7136, 0.7024, 0.748, 0.6717, 0.7316, 0.6428, 0.606, 0.6428, 0.5701, 0.6717, 0.5843, 0.6428, 0.5701, 0.7024, 0.5701, 0.6717, 0.5843, 0.7024, 0.5701, 0.7024, 0.606, 0.6717, 0.5843, 0.8809, 0.4668, 0.8809, 0.4309, 0.9097, 0.4491, 0.8809, 0.4309, 0.9404, 0.4309, 0.9097, 0.4491, 0.9404, 0.4309, 0.9404, 0.4668, 0.9097, 0.4491, 0.8809, 0.3279, 0.8809, 0.2935, 0.9097, 0.3066, 0.8809, 0.2935, 0.9404, 0.2935, 0.9097, 0.3066, 0.9404, 0.2935, 0.9404, 0.3279, 0.9097, 0.3066, 0.8809, 0.1898, 0.8809, 0.1553, 0.9097, 0.1735, 0.8809, 0.1553, 0.9404, 0.1553, 0.9097, 0.1735, 0.9404, 0.1553, 0.9404, 0.1899, 0.9097, 0.1735, 0.8809, 0.04816, 0.8809, 0.01245, 0.9097, 0.02665, 0.8809, 0.01245, 0.9404, 0.01245, 0.9097, 0.02665, 0.9404, 0.01245, 0.9404, 0.04816, 0.9097, 0.02665, 0.7619, 0.3739, 0.7619, 0.402, 0.7331, 0.3854, 0.7619, 0.402, 0.7024, 0.402, 0.7331, 0.3854, 0.7024, 0.402, 0.7024, 0.3739, 0.7331, 0.3854, 0.7619, 0.5161, 0.7619, 0.5541, 0.7331, 0.5372, 0.7619, 0.5541, 0.7024, 0.5541, 0.7331, 0.5372, 0.7024, 0.5541, 0.7024, 0.5161, 0.7331, 0.5372, 0.8809, 0.4309, 0.8809, 0.3966, 0.9097, 0.4129, 0.8809, 0.3966, 0.9404, 0.3966, 0.9097, 0.4129, 0.9404, 0.3966, 0.9404, 0.4309, 0.9097, 0.4129, 0.8809, 0.5745, 0.8809, 0.5386, 0.9097, 0.5602, 0.8809, 0.5386, 0.9404, 0.5386, 0.9097, 0.5602, 0.9404, 0.5386, 0.9404, 0.5745, 0.9097, 0.5602, 0.6428, 0.7136, 0.6428, 0.6778, 0.6717, 0.6954, 0.6428, 0.6778, 0.7024, 0.6778, 0.6717, 0.6954, 0.7024, 0.6778, 0.7024, 0.7136, 0.6717, 0.6954, 0.6428, 0.7389, 0.6428, 0.7732, 0.614, 0.752, 0.6428, 0.7732, 0.5832, 0.7732, 0.614, 0.752, 0.5832, 0.7732, 0.5832, 0.7389, 0.614, 0.752, 0.7619, 0.402, 0.7619, 0.44, 0.7331, 0.4195, 0.7619, 0.44, 0.7024, 0.44, 0.7331, 0.4195, 0.7024, 0.44, 0.7024, 0.402, 0.7331, 0.4195, 0.8809, 0.5745, 0.9139, 0.5745, 0.8912, 0.599, 0.9139, 0.5745, 0.9139, 0.625, 0.8912, 0.599, 0.9139, 0.625, 0.8809, 0.625, 0.8912, 0.599, 0.8809, 0.1553, 0.8809, 0.1196, 0.9097, 0.1372, 0.8809, 0.1196, 0.9404, 0.1196, 0.9097, 0.1372, 0.9404, 0.1196, 0.9404, 0.1553, 0.9097, 0.1372, 0.8809, 0.2935, 0.8809, 0.259, 0.9097, 0.2805, 0.8809, 0.259, 0.9404, 0.259, 0.9097, 0.2805, 0.9404, 0.259, 0.9404, 0.2935, 0.9097, 0.2805, 0.9404, 0.2935, 0.9404, 0.259, 0.9712, 0.2805, 0.9404, 0.259, 1.0, 0.259, 0.9712, 0.2805, 1.0, 0.259, 1.0, 0.2935, 0.9712, 0.2805, 0.9404, 0.1553, 0.9404, 0.1196, 0.9712, 0.1372, 0.9404, 0.1196, 1.0, 0.1196, 0.9712, 0.1372, 1.0, 0.1196, 1.0, 0.1553, 0.9712, 0.1372, 0.8809, 0.625, 0.9139, 0.625, 0.8912, 0.6511, 0.9139, 0.625, 0.9139, 0.6756, 0.8912, 0.6511, 0.9139, 0.6756, 0.8809, 0.6756, 0.8912, 0.6511, 0.7024, 0.402, 0.7024, 0.44, 0.6716, 0.4195, 0.7024, 0.44, 0.6428, 0.44, 0.6716, 0.4195, 0.6428, 0.44, 0.6428, 0.402, 0.6716, 0.4195, 0.5832, 0.7389, 0.5832, 0.7732, 0.5525, 0.752, 0.5832, 0.7732, 0.5237, 0.7732, 0.5525, 0.752, 0.5237, 0.7732, 0.5237, 0.7389, 0.5525, 0.752, 0.7024, 0.7136, 0.7024, 0.6778, 0.7331, 0.6954, 0.7024, 0.6778, 0.7619, 0.6778, 0.7331, 0.6954, 0.7619, 0.6778, 0.7619, 0.7136, 0.7331, 0.6954, 0.9404, 0.5745, 0.9404, 0.5386, 0.9712, 0.5602, 0.9404, 0.5386, 1.0, 0.5386, 0.9712, 0.5602, 1.0, 0.5386, 1.0, 0.5745, 0.9712, 0.5602, 0.9404, 0.4309, 0.9404, 0.3966, 0.9712, 0.4129, 0.9404, 0.3966, 1.0, 0.3966, 0.9712, 0.4129, 1.0, 0.3966, 1.0, 0.4309, 0.9712, 0.4129, 0.8809, 0.3622, 0.9404, 0.3622, 0.9404, 0.3966, 0.8809, 0.3966, 1.0, 0.3622, 1.0, 0.3966, 0.9404, 0.3966, 0.9404, 0.3622, 0.7024, 0.5161, 0.7024, 0.5541, 0.6716, 0.5372, 0.7024, 0.5541, 0.6428, 0.5541, 0.6716, 0.5372, 0.6428, 0.5541, 0.6428, 0.5161, 0.6716, 0.5372, 0.7024, 0.3739, 0.7024, 0.402, 0.6716, 0.3854, 0.7024, 0.402, 0.6428, 0.402, 0.6716, 0.3854, 0.6428, 0.402, 0.6428, 0.3739, 0.6716, 0.3854, 0.9404, 0.04816, 0.9404, 0.01245, 0.9712, 0.02665, 0.9404, 0.01245, 1.0, 0.01245, 0.9712, 0.02665, 1.0, 0.01245, 1.0, 0.04816, 0.9712, 0.02665, 0.9404, 0.1899, 0.9404, 0.1553, 0.9712, 0.1735, 0.9404, 0.1553, 1.0, 0.1553, 0.9712, 0.1735, 1.0, 0.1553, 1.0, 0.1899, 0.9712, 0.1735, 0.9404, 0.3279, 0.9404, 0.2935, 0.9712, 0.3066, 0.9404, 0.2935, 1.0, 0.2935, 0.9712, 0.3066, 1.0, 0.2935, 1.0, 0.3279, 0.9712, 0.3066, 0.9404, 0.4668, 0.9404, 0.4309, 0.9712, 0.4491, 0.9404, 0.4309, 1.0, 0.4309, 0.9712, 0.4491, 1.0, 0.4309, 1.0, 0.4668, 0.9712, 0.4491, 0.7024, 0.606, 0.7024, 0.5701, 0.7331, 0.5843, 0.7024, 0.5701, 0.7619, 0.5701, 0.7331, 0.5843, 0.7619, 0.5701, 0.7619, 0.606, 0.7331, 0.5843, 0.7024, 0.748, 0.7024, 0.7136, 0.7331, 0.7316, 0.7024, 0.7136, 0.7619, 0.7136, 0.7331, 0.7316, 0.7619, 0.7136, 0.7619, 0.748, 0.7331, 0.7316, 0.3113, 0.303, 0.3363, 0.2855, 0.3759, 0.3192, 0.3437, 0.3466, 0.1041, 0.08839, 0.08355, 0.1097, 0.03225, 0.08214, 0.0645, 0.05476, 0.5148, 0.4466, 0.5148, 0.4103, 0.5239, 0.4103, 0.5239, 0.4466, 0.3569, 0.1097, 0.3363, 0.08839, 0.3759, 0.05476, 0.4082, 0.08214, 0.4967, 0.6597, 0.4967, 0.6232, 0.5058, 0.6232, 0.5058, 0.6597, 0.188, 0.05026, 0.1574, 0.05814, 0.129, 1.043e-07, 0.1746, 1.043e-07, 0.4877, 0.49, 0.4877, 0.4513, 0.4967, 0.4513, 0.4967, 0.49, 0.05602, 0.187, 0.0592, 0.2143, 0.0, 0.2257, 0.0, 0.187, 0.4877, 0.6428, 0.4877, 0.6143, 0.4967, 0.6143, 0.4967, 0.6428, 0.4967, 0.5867, 0.4967, 0.5502, 0.5058, 0.5502, 0.5058, 0.5867, 0.1292, 0.07094, 0.1041, 0.08839, 0.0645, 0.05476, 0.09675, 0.02738, 0.4877, 0.6143, 0.4877, 0.5858, 0.4967, 0.5858, 0.4967, 0.6143, 0.1041, 0.2855, 0.1292, 0.303, 0.09675, 0.3466, 0.0645, 0.3192, 0.4877, 0.5858, 0.4877, 0.5572, 0.4967, 0.5572, 0.4967, 0.5858, 0.4967, 0.5137, 0.4967, 0.4787, 0.5058, 0.4787, 0.5058, 0.5137, 0.08355, 0.2643, 0.1041, 0.2855, 0.0645, 0.3192, 0.03225, 0.2918, 0.5148, 0.4829, 0.5148, 0.4466, 0.5239, 0.4466, 0.5239, 0.4829, 0.2202, 0.3264, 0.2525, 0.3237, 0.2658, 0.3739, 0.2202, 0.3739, 0.4877, 0.5287, 0.4877, 0.49, 0.4967, 0.49, 0.4967, 0.5287, 0.4967, 0.4438, 0.4967, 0.4089, 0.5058, 0.4089, 0.5058, 0.4438, 0.1292, 0.303, 0.1574, 0.3158, 0.129, 0.3739, 0.09675, 0.3466, 0.4877, 0.4513, 0.4877, 0.4126, 0.4967, 0.4126, 0.4967, 0.4513, 0.5148, 0.6247, 0.5148, 0.5896, 0.5239, 0.5896, 0.5239, 0.6247, 0.4967, 0.4089, 0.4967, 0.3739, 0.5058, 0.3739, 0.5058, 0.4089, 0.3363, 0.2855, 0.3569, 0.2643, 0.4082, 0.2918, 0.3759, 0.3192, 0.5393, 0.3438, 0.571, 0.3707, 0.5694, 0.3739, 0.5372, 0.3466, 0.3703, 0.1616, 0.3616, 0.1373, 0.364, 0.1364, 0.3729, 0.1612, 0.3732, 0.187, 0.3703, 0.1616, 0.3729, 0.1612, 0.3759, 0.187, 0.8454, 0.29, 0.8771, 0.2631, 0.8809, 0.2644, 0.8486, 0.2918, 0.2788, 0.06697, 0.2501, 0.05958, 0.2506, 0.05736, 0.2798, 0.06488, 0.571, 0.3707, 0.6158, 0.3707, 0.615, 0.3739, 0.5694, 0.3739, 0.1352, 0.295, 0.1617, 0.307, 0.1607, 0.309, 0.1337, 0.2968, 0.07017, 0.1616, 0.06723, 0.187, 0.06458, 0.187, 0.06757, 0.1612, 0.3616, 0.1373, 0.3474, 0.1148, 0.3496, 0.1136, 0.364, 0.1364, 0.6158, 0.3707, 0.6607, 0.3707, 0.6607, 0.3739, 0.615, 0.3739, 0.8771, 0.1108, 0.8454, 0.08393, 0.8486, 0.08214, 0.8809, 0.1095, 0.6607, 0.003191, 0.6158, 0.003191, 0.615, 3.475e-08, 0.6607, 1.738e-08, 0.8771, 0.1489, 0.8771, 0.1108, 0.8809, 0.1095, 0.8809, 0.1482, 0.2788, 0.307, 0.3052, 0.295, 0.3067, 0.2968, 0.2798, 0.309, 0.112, 0.09512, 0.09302, 0.1148, 0.09081, 0.1136, 0.1102, 0.09353, 0.2202, 0.3169, 0.2501, 0.3144, 0.2506, 0.3166, 0.2202, 0.3191, 0.1617, 0.307, 0.1904, 0.3144, 0.1899, 0.3166, 0.1607, 0.309, 0.5393, 0.0301, 0.5076, 0.05702, 0.5049, 0.05476, 0.5372, 0.02738, 0.782, 0.0301, 0.7503, 0.003191, 0.7519, 0.0, 0.7841, 0.02738, 0.1904, 0.05958, 0.1617, 0.06697, 0.1607, 0.06488, 0.1899, 0.05736, 0.3474, 0.1148, 0.3284, 0.09512, 0.3303, 0.09353, 0.3496, 0.1136, 0.8771, 0.225, 0.8771, 0.187, 0.8809, 0.187, 0.8809, 0.2257, 0.4442, 0.1108, 0.4442, 0.1489, 0.4404, 0.1482, 0.4404, 0.1095, 0.5076, 0.3169, 0.5393, 0.3438, 0.5372, 0.3466, 0.5049, 0.3192, 0.3474, 0.2591, 0.3616, 0.2367, 0.364, 0.2375, 0.3496, 0.2604, 0.1904, 0.3144, 0.2202, 0.3169, 0.2202, 0.3191, 0.1899, 0.3166, 0.07888, 0.2367, 0.09302, 0.2591, 0.09081, 0.2604, 0.07642, 0.2375, 0.7503, 0.3707, 0.782, 0.3438, 0.7841, 0.3466, 0.7519, 0.3739, 0.3284, 0.2788, 0.3474, 0.2591, 0.3496, 0.2604, 0.3303, 0.2804, 0.8771, 0.187, 0.8771, 0.1489, 0.8809, 0.1482, 0.8809, 0.187, 0.6158, 0.003191, 0.571, 0.003191, 0.5694, 3.475e-08, 0.615, 3.475e-08, 0.782, 0.3438, 0.8137, 0.3169, 0.8164, 0.3192, 0.7841, 0.3466, 0.2831, 0.05814, 0.2525, 0.05026, 0.2658, 0.0, 0.3114, 0.0, 0.1574, 0.05814, 0.1292, 0.07094, 0.09675, 0.02738, 0.129, 1.043e-07, 0.1574, 0.3158, 0.188, 0.3237, 0.1746, 0.3739, 0.129, 0.3739, 0.06848, 0.2403, 0.08355, 0.2643, 0.03225, 0.2918, 2.047e-08, 0.2644, 0.06848, 0.1336, 0.0592, 0.1596, 0.0, 0.1482, 0.0, 0.1095, 0.372, 0.1336, 0.3569, 0.1097, 0.4082, 0.08214, 0.4404, 0.1095, 0.372, 0.2403, 0.3812, 0.2143, 0.4404, 0.2257, 0.4404, 0.2644, 0.2831, 0.3158, 0.3113, 0.303, 0.3437, 0.3466, 0.3114, 0.3739, 0.3569, 0.2643, 0.372, 0.2403, 0.4404, 0.2644, 0.4082, 0.2918, 0.3812, 0.1596, 0.372, 0.1336, 0.4404, 0.1095, 0.4404, 0.1482, 0.08355, 0.1097, 0.06848, 0.1336, 0.0, 0.1095, 0.03225, 0.08214, 0.5058, 0.6248, 0.5058, 0.5898, 0.5148, 0.5898, 0.5148, 0.6248, 0.2525, 0.05026, 0.2202, 0.04756, 0.2202, 5.213e-08, 0.2658, 0.0, 0.188, 0.3237, 0.2202, 0.3264, 0.2202, 0.3739, 0.1746, 0.3739, 0.5058, 0.4469, 0.5058, 0.4104, 0.5148, 0.4104, 0.5148, 0.4469, 0.0592, 0.2143, 0.06848, 0.2403, 2.047e-08, 0.2644, 0.0, 0.2257, 0.5148, 0.5192, 0.5148, 0.4829, 0.5239, 0.4829, 0.5239, 0.5192, 0.2202, 0.04756, 0.188, 0.05026, 0.1746, 1.043e-07, 0.2202, 5.213e-08, 0.0592, 0.1596, 0.05602, 0.187, 0.0, 0.187, 0.0, 0.1482, 0.5058, 0.4835, 0.5058, 0.4469, 0.5148, 0.4469, 0.5148, 0.4835, 0.3812, 0.2143, 0.3844, 0.187, 0.4404, 0.187, 0.4404, 0.2257, 0.2525, 0.3237, 0.2831, 0.3158, 0.3114, 0.3739, 0.2658, 0.3739, 0.5058, 0.52, 0.5058, 0.4835, 0.5148, 0.4835, 0.5148, 0.52, 0.5058, 0.5549, 0.5058, 0.52, 0.5148, 0.52, 0.5148, 0.5549, 0.5148, 0.5896, 0.5148, 0.5544, 0.5239, 0.5544, 0.5239, 0.5896, 0.3363, 0.08839, 0.3113, 0.07094, 0.3437, 0.02738, 0.3759, 0.05476, 0.5058, 0.4104, 0.5058, 0.3739, 0.5148, 0.3739, 0.5148, 0.4104, 0.4967, 0.6232, 0.4967, 0.5867, 0.5058, 0.5867, 0.5058, 0.6232, 0.4967, 0.5502, 0.4967, 0.5137, 0.5058, 0.5137, 0.5058, 0.5502, 0.5058, 0.5898, 0.5058, 0.5549, 0.5148, 0.5549, 0.5148, 0.5898, 0.5148, 0.5544, 0.5148, 0.5192, 0.5239, 0.5192, 0.5239, 0.5544, 0.5148, 0.6599, 0.5148, 0.6247, 0.5239, 0.6247, 0.5239, 0.6599, 0.3844, 0.187, 0.3812, 0.1596, 0.4404, 0.1482, 0.4404, 0.187, 0.5148, 0.4103, 0.5148, 0.3739, 0.5239, 0.3739, 0.5239, 0.4103, 0.2244, 0.9853, 0.1967, 0.995, 0.1672, 1.0, 0.1373, 1.0, 0.1078, 0.995, 0.08013, 0.9853, 0.0552, 0.9711, 0.03399, 0.9531, 0.01733, 0.932, 0.005851, 0.9084, 1.023e-08, 0.8835, 0.0, 0.858, 0.005851, 0.833, 0.01733, 0.8095, 0.03399, 0.7883, 0.0552, 0.7703, 0.08013, 0.7562, 0.1078, 0.7464, 0.1373, 0.7415, 0.1672, 0.7415, 0.1967, 0.7464, 0.2244, 0.7562, 0.2493, 0.7703, 0.2705, 0.7883, 0.2872, 0.8095, 0.2986, 0.833, 0.3045, 0.858, 0.3045, 0.8835, 0.2986, 0.9084, 0.2872, 0.932, 0.2705, 0.9531, 0.2493, 0.9711, 0.4967, 0.4787, 0.4967, 0.4438, 0.5058, 0.4438, 0.5058, 0.4787, 0.4877, 0.5572, 0.4877, 0.5287, 0.4967, 0.5287, 0.4967, 0.5572, 0.5058, 0.6597, 0.5058, 0.6248, 0.5148, 0.6248, 0.5148, 0.6597, 0.4877, 0.4126, 0.4877, 0.3739, 0.4967, 0.3739, 0.4967, 0.4126, 0.4351, 0.4545, 0.4351, 0.4277, 0.4441, 0.4274, 0.4441, 0.453, 0.2525, 0.05026, 0.2831, 0.05814, 0.2798, 0.06488, 0.2506, 0.05736, 0.3569, 0.1097, 0.372, 0.1336, 0.364, 0.1364, 0.3496, 0.1136, 0.4532, 0.5557, 0.4532, 0.5289, 0.4622, 0.5285, 0.4622, 0.5541, 0.188, 0.3237, 0.1574, 0.3158, 0.1607, 0.309, 0.1899, 0.3166, 0.4441, 0.529, 0.4441, 0.5019, 0.4532, 0.5023, 0.4532, 0.5282, 0.0592, 0.1596, 0.06848, 0.1336, 0.07642, 0.1364, 0.06757, 0.1612, 0.3812, 0.2143, 0.372, 0.2403, 0.364, 0.2375, 0.3729, 0.2127, 0.4532, 0.5018, 0.4532, 0.4751, 0.4622, 0.4775, 0.4622, 0.5026, 0.1292, 0.303, 0.1041, 0.2855, 0.1102, 0.2804, 0.1337, 0.2968, 0.0592, 0.2143, 0.05602, 0.187, 0.06458, 0.187, 0.06757, 0.2127, 0.08355, 0.1097, 0.1041, 0.08839, 0.1102, 0.09353, 0.09081, 0.1136, 0.4351, 0.4006, 0.4351, 0.3739, 0.4441, 0.3764, 0.4441, 0.4015, 0.3113, 0.07094, 0.3363, 0.08839, 0.3303, 0.09353, 0.3067, 0.07709, 0.4861, 0.4508, 0.4861, 0.4783, 0.4771, 0.478, 0.4771, 0.4521, 0.3569, 0.2643, 0.3363, 0.2855, 0.3303, 0.2804, 0.3496, 0.2604, 0.4861, 0.4783, 0.4861, 0.5055, 0.4771, 0.5036, 0.4771, 0.478, 0.4861, 0.4245, 0.4861, 0.4508, 0.4771, 0.4521, 0.4771, 0.427, 0.3363, 0.08839, 0.3569, 0.1097, 0.3496, 0.1136, 0.3303, 0.09353, 0.2831, 0.05814, 0.3113, 0.07094, 0.3067, 0.07709, 0.2798, 0.06488, 0.2202, 0.04756, 0.2525, 0.05026, 0.2506, 0.05736, 0.2202, 0.05483, 0.4351, 0.4277, 0.4351, 0.4006, 0.4441, 0.4015, 0.4441, 0.4274, 0.4351, 0.4805, 0.4351, 0.4545, 0.4441, 0.453, 0.4441, 0.4775, 0.06848, 0.1336, 0.08355, 0.1097, 0.09081, 0.1136, 0.07642, 0.1364, 0.05602, 0.187, 0.0592, 0.1596, 0.06757, 0.1612, 0.06458, 0.187, 0.4441, 0.5019, 0.4441, 0.4751, 0.4532, 0.4767, 0.4532, 0.5023, 0.4441, 0.5557, 0.4441, 0.529, 0.4532, 0.5282, 0.4532, 0.5533, 0.1574, 0.3158, 0.1292, 0.303, 0.1337, 0.2968, 0.1607, 0.309, 0.2202, 0.3264, 0.188, 0.3237, 0.1899, 0.3166, 0.2202, 0.3191, 0.4532, 0.5289, 0.4532, 0.5018, 0.4622, 0.5026, 0.4622, 0.5285, 0.3363, 0.2855, 0.3113, 0.303, 0.3067, 0.2968, 0.3303, 0.2804, 0.372, 0.2403, 0.3569, 0.2643, 0.3496, 0.2604, 0.364, 0.2375, 0.3113, 0.07094, 0.2831, 0.05814, 0.3114, 0.0, 0.3437, 0.02738, 1.0, 0.3622, 0.9404, 0.3622, 0.9404, 0.3279, 1.0, 0.3279, 0.8809, 0.3279, 0.9404, 0.3279, 0.9404, 0.3622, 0.8809, 0.3622, 1.0, 0.2244, 1.0, 0.259, 0.9404, 0.259, 0.9404, 0.2244, 1.0, 0.2244, 0.9404, 0.2244, 0.9404, 0.1899, 1.0, 0.1899, 0.8809, 0.1898, 0.9404, 0.1899, 0.9404, 0.2244, 0.8809, 0.2244, 0.9404, 0.2244, 0.9404, 0.259, 0.8809, 0.259, 0.8809, 0.2244, 1.0, 0.08387, 1.0, 0.1196, 0.9404, 0.1196, 0.9404, 0.08387, 1.0, 0.08387, 0.9404, 0.08387, 0.9404, 0.04816, 1.0, 0.04816, 0.8809, 0.04816, 0.9404, 0.04816, 0.9404, 0.08387, 0.8809, 0.08387, 0.8809, 0.08387, 0.9404, 0.08387, 0.9404, 0.1196, 0.8809, 0.1196, 0.947, 0.6756, 0.9139, 0.6756, 0.9139, 0.625, 0.947, 0.625, 0.947, 0.6756, 0.947, 0.625, 0.98, 0.625, 0.98, 0.6756, 0.947, 0.5745, 0.947, 0.625, 0.9139, 0.625, 0.9139, 0.5745, 0.98, 0.5745, 0.98, 0.625, 0.947, 0.625, 0.947, 0.5745, 0.6428, 0.478, 0.6428, 0.44, 0.7024, 0.44, 0.7024, 0.478, 0.6428, 0.478, 0.7024, 0.478, 0.7024, 0.5161, 0.6428, 0.5161, 0.7619, 0.5161, 0.7024, 0.5161, 0.7024, 0.478, 0.7619, 0.478, 0.7619, 0.478, 0.7024, 0.478, 0.7024, 0.44, 0.7619, 0.44, 0.5237, 0.8076, 0.5237, 0.7732, 0.5832, 0.7732, 0.5832, 0.8076, 0.5237, 0.8076, 0.5832, 0.8076, 0.5832, 0.8419, 0.5237, 0.8419, 0.6428, 0.8076, 0.5832, 0.8076, 0.5832, 0.7732, 0.6428, 0.7732, 0.6428, 0.8419, 0.5832, 0.8419, 0.5832, 0.8076, 0.6428, 0.8076, 0.7619, 0.6419, 0.7619, 0.6778, 0.7024, 0.6778, 0.7024, 0.6419, 0.7619, 0.6419, 0.7024, 0.6419, 0.7024, 0.606, 0.7619, 0.606, 0.6428, 0.6419, 0.7024, 0.6419, 0.7024, 0.6778, 0.6428, 0.6778, 0.6428, 0.606, 0.7024, 0.606, 0.7024, 0.6419, 0.6428, 0.6419, 1.0, 0.5027, 1.0, 0.5386, 0.9404, 0.5386, 0.9404, 0.5027, 1.0, 0.5027, 0.9404, 0.5027, 0.9404, 0.4668, 1.0, 0.4668, 0.8809, 0.4668, 0.9404, 0.4668, 0.9404, 0.5027, 0.8809, 0.5027, 0.8809, 0.5027, 0.9404, 0.5027, 0.9404, 0.5386, 0.8809, 0.5386])
me_cylinder.use_remesh_preserve_volume = False
me_cylinder.use_remesh_preserve_attributes = False
me_cylinder.use_mirror_vertex_groups = False
me_cylinder.update()

# ---- objects
ob_fan = bpy.data.objects.new('Fan', me_cylinder_014)
ob_blades = bpy.data.objects.new('Blades', me_cylinder_013)
ob_casing = bpy.data.objects.new('Casing', me_cylinder)

# ---- transforms, parenting, visibility, modifiers, constraints
ob_fan.location = (0.0, 0.0, 2.973)
ob_fan.rotation_euler = (2.165e-08, -5.928e-09, -5.648)
ob_fan.scale = (0.7488, 0.7488, 0.7488)
ob_fan.lineart.crease_threshold = 0.0
ob_blades.parent = ob_fan
ob_blades.matrix_parent_inverse = Matrix(((1.075, 0.7928, 7.916e-09, -2.354e-08), (-0.7928, 1.075, 2.892e-08, -8.597e-08), (1.079e-08, -2.797e-08, 1.335, -3.971), (0.0, 0.0, 0.0, 1.0)))
ob_blades.location = (0.0, 0.0, 2.973)
ob_blades.rotation_euler = (2.165e-08, -5.928e-09, 0.6356)
ob_blades.scale = (0.7488, 0.7488, 0.7488)
ob_blades.lineart.crease_threshold = 0.0
ob_casing.location = (0.0, 0.0, 2.932)
ob_casing.scale = (1.067, 1.067, 1.067)
ob_casing.lineart.crease_threshold = 0.0

# ---- collection membership
col_collection_2.objects.link(ob_fan)
col_collection_2.objects.link(ob_blades)
col_collection_2.objects.link(ob_casing)

# ---- scene / render settings (as saved in the file)
scene.frame_start = 1; scene.frame_end = 250; scene.frame_set(52)
scene.render.engine = 'BLENDER_EEVEE_NEXT'
scene.render.resolution_percentage = 50
scene.render.dither_intensity = 0.0
scene.cycles.use_denoising = False
scene.cycles.samples = 128
scene.cycles.sampling_pattern = 'TABULATED_SOBOL'
scene.cycles.light_sampling_threshold = 0.0
scene.cycles.use_adaptive_sampling = False
scene.cycles.use_light_tree = False
scene.cycles.blur_glossy = 0.0
scene.cycles.sample_clamp_indirect = 0.0
scene.view_settings.view_transform = 'Standard'
bpy.context.view_layer.update()

# ---- added for rendering (the .blend has no active camera and no usable light): camera, sun
cam_auto = bpy.data.cameras.new('AutoCamera')
cam_auto.lens = 50.0
cam_auto.sensor_width = 36.0
cam_auto.clip_end = 1000.0
ob_auto_camera = bpy.data.objects.new('AutoCamera', cam_auto)
scene.collection.objects.link(ob_auto_camera)
ob_auto_camera.location = (14.8387, -17.8029, 13.9698)
ob_auto_camera.rotation_euler = (1.09748, -7.21219e-08, 0.694738)
scene.camera = ob_auto_camera
light_auto_sun = bpy.data.lights.new('AutoSun', 'SUN')
light_auto_sun.energy = 3.0
light_auto_sun.angle = 0.0523599
ob_auto_sun = bpy.data.objects.new('AutoSun', light_auto_sun)
scene.collection.objects.link(ob_auto_sun)
ob_auto_sun.rotation_euler = (0.872665, 0.174533, 0.523599)
bpy.context.view_layer.update()
